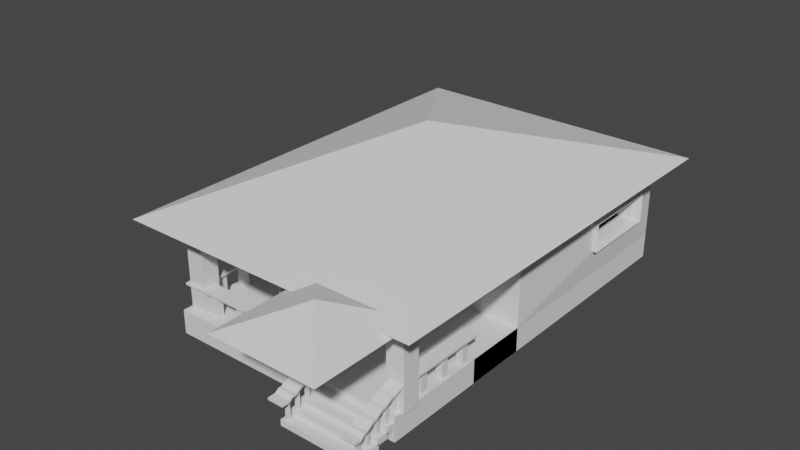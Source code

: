 # Source: BuritoHouse.blend  (saved by Blender 3.3.6; exported with 4.5.12 LTS)
import bpy
from mathutils import Matrix  # noqa: F401  (used for matrix-valued properties, if any)

bpy.ops.wm.read_factory_settings(use_empty=True)
scene = bpy.context.scene
scene.name = 'Scene'

# ---- collections
col_collection = bpy.data.collections.new('Collection'); scene.collection.children.link(col_collection)

# ---- world
world_world = bpy.data.worlds.new('World'); scene.world = world_world
world_world.use_nodes = True; world_world.node_tree.nodes.clear()
_N = world_world.node_tree.nodes; _L = world_world.node_tree.links
n0 = _N.new('ShaderNodeOutputWorld'); n0.name = 'World Output'; n0.location = (300, 300)
n1 = _N.new('ShaderNodeBackground'); n1.name = 'Background'; n1.location = (10, 300)
n1.inputs[0].default_value = (0.05088, 0.05088, 0.05088, 1.0)
_L.new(n1.outputs[0], n0.inputs[0])
n0.is_active_output = True
world_world.color = (0.05088, 0.05088, 0.05088)
world_world.use_sun_shadow = False
world_world.sun_shadow_jitter_overblur = 0.0

# ---- meshes
me_cube_010 = bpy.data.meshes.new('Cube.010')
me_cube_010.from_pydata([(-1.0, -0.8106, -1.0), (-1.0, -0.8106, 1.0), (-1.0, 1.0, -1.0), (-1.0, 1.0, 1.0), (1.0, -0.8106, -1.0), (1.0, -0.8106, 1.0), (1.0, 1.0, -1.0), (1.0, 1.0, 1.0), (-1.185, -1.794, -1.185), (-1.185, -1.794, 1.185), (1.185, -1.794, -1.185), (1.185, -1.794, 1.185), (-1.185, -0.6884, -1.185), (-1.185, -0.6884, 1.185), (1.185, -0.6884, -1.185), (1.185, -0.6884, 1.185), (-0.9934, 0.09943, -0.9934), (-0.9934, 0.09943, 0.9934), (0.9934, 0.09943, -0.9934), (0.9934, 0.09943, 0.9934)], [], [(0, 1, 3, 2), (6, 7, 5, 4), (1, 0, 8, 9), (2, 6, 4, 0), (7, 3, 1, 5), (9, 8, 12, 13), (0, 4, 10, 8), (5, 1, 9, 11), (4, 5, 11, 10), (15, 13, 17, 19), (11, 9, 13, 15), (10, 11, 15, 14), (8, 10, 14, 12), (14, 15, 19, 18), (12, 14, 18, 16), (13, 12, 16, 17)])
_uv = me_cube_010.uv_layers.new(name='UVMap')
_uv.uv.foreach_set('vector', [0.375, 0.0, 0.625, 0.0, 0.625, 0.25, 0.375, 0.25, 0.375, 0.5, 0.625, 0.5, 0.625, 0.75, 0.375, 0.75, 0.625, 0.0, 0.375, 0.0, 0.375, 0.0, 0.625, 0.0, 0.125, 0.5, 0.375, 0.5, 0.375, 0.75, 0.125, 0.75, 0.625, 0.5, 0.875, 0.5, 0.875, 0.75, 0.625, 0.75, 0.625, 0.0, 0.375, 0.0, 0.375, 0.0, 0.625, 0.0, 0.125, 0.75, 0.375, 0.75, 0.375, 0.75, 0.125, 0.75, 0.625, 0.75, 0.875, 0.75, 0.875, 0.75, 0.625, 0.75, 0.375, 0.75, 0.625, 0.75, 0.625, 0.75, 0.375, 0.75, 0.625, 0.75, 0.875, 0.75, 0.875, 0.75, 0.625, 0.75, 0.625, 0.75, 0.875, 0.75, 0.875, 0.75, 0.625, 0.75, 0.375, 0.75, 0.625, 0.75, 0.625, 0.75, 0.375, 0.75, 0.125, 0.75, 0.375, 0.75, 0.375, 0.75, 0.125, 0.75, 0.375, 0.75, 0.625, 0.75, 0.625, 0.75, 0.375, 0.75, 0.125, 0.75, 0.375, 0.75, 0.375, 0.75, 0.125, 0.75, 0.625, 0.0, 0.375, 0.0, 0.375, 0.0, 0.625, 0.0])
me_cube_010.update()
me_cube_011 = bpy.data.meshes.new('Cube.011')
me_cube_011.from_pydata([(-1.0, -0.8106, -1.0), (-1.0, -0.8106, 1.0), (-1.0, 1.0, -1.0), (-1.0, 1.0, 1.0), (1.0, -0.8106, -1.0), (1.0, -0.8106, 1.0), (1.0, 1.0, -1.0), (1.0, 1.0, 1.0), (-1.185, -1.794, -1.185), (-1.185, -1.794, 1.185), (1.185, -1.794, -1.185), (1.185, -1.794, 1.185), (-1.185, -0.6884, -1.185), (-1.185, -0.6884, 1.185), (1.185, -0.6884, -1.185), (1.185, -0.6884, 1.185), (-0.9934, 0.09943, -0.9934), (-0.9934, 0.09943, 0.9934), (0.9934, 0.09943, -0.9934), (0.9934, 0.09943, 0.9934), (-5.504, -0.8106, -1.0), (-5.504, -0.8106, 1.0), (-5.504, 1.0, -1.0), (-5.504, 1.0, 1.0), (-3.504, -0.8106, -1.0), (-3.504, -0.8106, 1.0), (-3.504, 1.0, -1.0), (-3.504, 1.0, 1.0), (-5.689, -1.794, -1.185), (-5.689, -1.794, 1.185), (-3.319, -1.794, -1.185), (-3.319, -1.794, 1.185), (-5.689, -0.6884, -1.185), (-5.689, -0.6884, 1.185), (-3.319, -0.6884, -1.185), (-3.319, -0.6884, 1.185), (-5.498, 0.09943, -0.9934), (-5.498, 0.09943, 0.9934), (-3.511, 0.09943, -0.9934), (-3.511, 0.09943, 0.9934)], [], [(0, 1, 3, 2), (6, 7, 5, 4), (1, 0, 8, 9), (2, 6, 4, 0), (7, 3, 1, 5), (9, 8, 12, 13), (0, 4, 10, 8), (5, 1, 9, 11), (4, 5, 11, 10), (15, 13, 17, 19), (11, 9, 13, 15), (10, 11, 15, 14), (8, 10, 14, 12), (14, 15, 19, 18), (12, 14, 18, 16), (13, 12, 16, 17), (20, 21, 23, 22), (26, 27, 25, 24), (21, 20, 28, 29), (22, 26, 24, 20), (27, 23, 21, 25), (29, 28, 32, 33), (20, 24, 30, 28), (25, 21, 29, 31), (24, 25, 31, 30), (35, 33, 37, 39), (31, 29, 33, 35), (30, 31, 35, 34), (28, 30, 34, 32), (34, 35, 39, 38), (32, 34, 38, 36), (33, 32, 36, 37)])
_uv = me_cube_011.uv_layers.new(name='UVMap')
_uv.uv.foreach_set('vector', [0.375, 0.0, 0.625, 0.0, 0.625, 0.25, 0.375, 0.25, 0.375, 0.5, 0.625, 0.5, 0.625, 0.75, 0.375, 0.75, 0.625, 0.0, 0.375, 0.0, 0.375, 0.0, 0.625, 0.0, 0.125, 0.5, 0.375, 0.5, 0.375, 0.75, 0.125, 0.75, 0.625, 0.5, 0.875, 0.5, 0.875, 0.75, 0.625, 0.75, 0.625, 0.0, 0.375, 0.0, 0.375, 0.0, 0.625, 0.0, 0.125, 0.75, 0.375, 0.75, 0.375, 0.75, 0.125, 0.75, 0.625, 0.75, 0.875, 0.75, 0.875, 0.75, 0.625, 0.75, 0.375, 0.75, 0.625, 0.75, 0.625, 0.75, 0.375, 0.75, 0.625, 0.75, 0.875, 0.75, 0.875, 0.75, 0.625, 0.75, 0.625, 0.75, 0.875, 0.75, 0.875, 0.75, 0.625, 0.75, 0.375, 0.75, 0.625, 0.75, 0.625, 0.75, 0.375, 0.75, 0.125, 0.75, 0.375, 0.75, 0.375, 0.75, 0.125, 0.75, 0.375, 0.75, 0.625, 0.75, 0.625, 0.75, 0.375, 0.75, 0.125, 0.75, 0.375, 0.75, 0.375, 0.75, 0.125, 0.75, 0.625, 0.0, 0.375, 0.0, 0.375, 0.0, 0.625, 0.0, 0.375, 0.0, 0.625, 0.0, 0.625, 0.25, 0.375, 0.25, 0.375, 0.5, 0.625, 0.5, 0.625, 0.75, 0.375, 0.75, 0.625, 0.0, 0.375, 0.0, 0.375, 0.0, 0.625, 0.0, 0.125, 0.5, 0.375, 0.5, 0.375, 0.75, 0.125, 0.75, 0.625, 0.5, 0.875, 0.5, 0.875, 0.75, 0.625, 0.75, 0.625, 0.0, 0.375, 0.0, 0.375, 0.0, 0.625, 0.0, 0.125, 0.75, 0.375, 0.75, 0.375, 0.75, 0.125, 0.75, 0.625, 0.75, 0.875, 0.75, 0.875, 0.75, 0.625, 0.75, 0.375, 0.75, 0.625, 0.75, 0.625, 0.75, 0.375, 0.75, 0.625, 0.75, 0.875, 0.75, 0.875, 0.75, 0.625, 0.75, 0.625, 0.75, 0.875, 0.75, 0.875, 0.75, 0.625, 0.75, 0.375, 0.75, 0.625, 0.75, 0.625, 0.75, 0.375, 0.75, 0.125, 0.75, 0.375, 0.75, 0.375, 0.75, 0.125, 0.75, 0.375, 0.75, 0.625, 0.75, 0.625, 0.75, 0.375, 0.75, 0.125, 0.75, 0.375, 0.75, 0.375, 0.75, 0.125, 0.75, 0.625, 0.0, 0.375, 0.0, 0.375, 0.0, 0.625, 0.0])
me_cube_011.update()
me_cube_012 = bpy.data.meshes.new('Cube.012')
me_cube_012.from_pydata([(-3.505, 34.9, -1.0), (-3.505, 34.9, 1.0), (-3.501, 33.09, -1.0), (-3.501, 33.09, 1.0), (-5.505, 34.82, -1.0), (-5.505, 34.82, 1.0), (-5.501, 33.01, -1.0), (-5.501, 33.01, 1.0), (-3.322, 35.89, -1.185), (-3.322, 35.89, 1.185), (-5.692, 35.79, -1.185), (-5.692, 35.79, 1.185), (-3.319, 34.78, -1.185), (-3.319, 34.78, 1.185), (-5.69, 34.69, -1.185), (-5.69, 34.69, 1.185), (-3.51, 33.99, -0.9934), (-3.51, 33.99, 0.9934), (-5.496, 33.91, -0.9934), (-5.496, 33.91, 0.9934)], [], [(0, 1, 3, 2), (6, 7, 5, 4), (1, 0, 8, 9), (2, 6, 4, 0), (7, 3, 1, 5), (9, 8, 12, 13), (0, 4, 10, 8), (5, 1, 9, 11), (4, 5, 11, 10), (15, 13, 17, 19), (11, 9, 13, 15), (10, 11, 15, 14), (8, 10, 14, 12), (14, 15, 19, 18), (12, 14, 18, 16), (13, 12, 16, 17)])
_uv = me_cube_012.uv_layers.new(name='UVMap')
_uv.uv.foreach_set('vector', [0.375, 0.0, 0.625, 0.0, 0.625, 0.25, 0.375, 0.25, 0.375, 0.5, 0.625, 0.5, 0.625, 0.75, 0.375, 0.75, 0.625, 0.0, 0.375, 0.0, 0.375, 0.0, 0.625, 0.0, 0.125, 0.5, 0.375, 0.5, 0.375, 0.75, 0.125, 0.75, 0.625, 0.5, 0.875, 0.5, 0.875, 0.75, 0.625, 0.75, 0.625, 0.0, 0.375, 0.0, 0.375, 0.0, 0.625, 0.0, 0.125, 0.75, 0.375, 0.75, 0.375, 0.75, 0.125, 0.75, 0.625, 0.75, 0.875, 0.75, 0.875, 0.75, 0.625, 0.75, 0.375, 0.75, 0.625, 0.75, 0.625, 0.75, 0.375, 0.75, 0.625, 0.75, 0.875, 0.75, 0.875, 0.75, 0.625, 0.75, 0.625, 0.75, 0.875, 0.75, 0.875, 0.75, 0.625, 0.75, 0.375, 0.75, 0.625, 0.75, 0.625, 0.75, 0.375, 0.75, 0.125, 0.75, 0.375, 0.75, 0.375, 0.75, 0.125, 0.75, 0.375, 0.75, 0.625, 0.75, 0.625, 0.75, 0.375, 0.75, 0.125, 0.75, 0.375, 0.75, 0.375, 0.75, 0.125, 0.75, 0.625, 0.0, 0.375, 0.0, 0.375, 0.0, 0.625, 0.0])
me_cube_012.update()
me_plane = bpy.data.meshes.new('Plane')
me_plane.from_pydata([(-1.0, -1.188, 0.0), (1.0, -1.188, 0.0), (-1.0, 2.007, 0.0), (1.0, 2.007, 0.0), (-1.0, -1.188, 0.197), (1.0, -1.188, 0.197), (-1.0, 2.007, 0.197), (1.0, 2.007, 0.197), (-1.0, -0.352, 0.878), (1.0, 2.007, 0.878), (-1.0, 2.007, 0.878), (1.0, -0.352, 0.197), (-1.0, -0.352, 0.197), (1.0, -0.352, 0.0), (-1.0, -0.352, 0.0), (0.0, -0.352, 0.878), (0.0, -0.352, 0.197), (-1.0, -0.352, 0.5375), (0.0, -0.352, 0.5375), (-0.5, -0.352, 0.878), (-0.5, -0.352, 0.197), (-1.0, -0.352, 0.7077), (0.5, -0.352, 0.197), (-1.0, -0.352, 0.3673), (0.0, -0.352, 0.7077), (0.0, -0.352, 0.3673), (-0.5, -0.352, 0.4605), (-0.5, -0.352, 0.3673), (-0.5, -0.352, 0.6579), (-0.75, -0.352, 0.878), (-0.75, -0.352, 0.197), (-1.0, -0.352, 0.7929), (0.25, -0.352, 0.197), (-1.0, -0.352, 0.4524), (0.0, -0.352, 0.7929), (0.0, -0.352, 0.4524), (-0.7899, -0.352, 0.4605), (-0.25, -0.352, 0.878), (-0.25, -0.352, 0.197), (-1.0, -0.352, 0.6226), (0.75, -0.352, 0.197), (-1.0, -0.352, 0.2821), (0.0, -0.352, 0.6226), (0.0, -0.352, 0.2821), (-0.2101, -0.352, 0.4605), (-0.5, -0.352, 0.4524), (-0.5, -0.352, 0.2821), (-0.75, -0.352, 0.3673), (-0.25, -0.352, 0.3673), (-0.5, -0.352, 0.7929), (-0.7899, -0.352, 0.6579), (-0.2101, -0.352, 0.6579), (-0.2101, -0.352, 0.5592), (-0.7899, -0.352, 0.5592), (-0.75, -0.352, 0.7929), (-0.25, -0.352, 0.2821), (-0.75, -0.352, 0.2821), (-0.75, -0.352, 0.4524), (-0.25, -0.352, 0.4524), (-0.25, -0.352, 0.7929), (1.0, 0.1637, 0.878), (1.0, 0.1637, 0.197), (1.0, 0.1637, 0.0), (0.0, 0.1637, 0.878), (0.0, 0.1637, 0.197), (1.0, 0.1637, 0.5375), (0.0, 0.1637, 0.5375), (1.0, 0.1637, 0.3673), (0.5, 0.1637, 0.878), (0.5, 0.1637, 0.197), (1.0, 0.1637, 0.7077), (0.0, 0.1637, 0.7077), (0.0, 0.1637, 0.3673), (0.5, 0.1637, 0.5375), (0.5, 0.1637, 0.3673), (0.5, 0.1637, 0.7077), (1.0, 0.1637, 0.2821), (0.25, 0.1637, 0.878), (0.25, 0.1637, 0.197), (1.0, 0.1637, 0.6226), (0.0, 0.1637, 0.7929), (0.0, 0.1637, 0.4524), (0.25, 0.1637, 0.5375), (1.0, 0.1637, 0.4524), (0.75, 0.1637, 0.878), (0.75, 0.1637, 0.197), (1.0, 0.1637, 0.7929), (0.0, 0.1637, 0.6226), (0.0, 0.1637, 0.2821), (0.75, 0.1637, 0.5375), (0.5, 0.1637, 0.4524), (0.5, 0.1637, 0.2821), (0.25, 0.1637, 0.3673), (0.75, 0.1637, 0.3673), (0.5, 0.1637, 0.7929), (0.5, 0.1637, 0.6226), (0.25, 0.1637, 0.7077), (0.75, 0.1637, 0.7077), (0.75, 0.1637, 0.6226), (0.25, 0.1637, 0.6226), (0.25, 0.1637, 0.7929), (0.75, 0.1637, 0.2821), (0.25, 0.1637, 0.2821), (0.25, 0.1637, 0.4524), (0.75, 0.1637, 0.4524), (0.75, 0.1637, 0.7929), (1.035, 1.111, 0.4505), (1.035, 1.722, 0.4505), (1.035, 1.722, 0.6651), (1.035, 1.111, 0.6651), (-1.0, 2.007, 0.197), (-1.0, -0.352, 0.878), (-1.0, 2.007, 0.878), (-1.0, -0.352, 0.197), (-1.0, -0.352, 0.5375), (-1.0, -0.352, 0.7077), (-1.0, -0.352, 0.3673), (-1.0, -0.352, 0.7929), (-1.0, -0.352, 0.4524), (-1.0, -0.352, 0.6226), (-1.0, -0.352, 0.2821), (-1.0, 0.8274, 0.878), (-1.0, 0.8274, 0.197), (-1.0, 0.8274, 0.197), (-1.0, 2.007, 0.5375), (-1.0, 2.007, 0.5375), (-1.0, 1.417, 0.878), (-1.0, 1.417, 0.197), (-1.0, 1.417, 0.197), (-1.0, 0.8274, 0.5375), (-1.0, 0.8274, 0.5375), (-1.0, 0.8274, 0.197), (-1.0, 2.007, 0.3673), (-1.0, 2.007, 0.3673), (-1.0, 1.122, 0.878), (-1.0, 1.122, 0.197), (-1.0, 1.122, 0.197), (-1.0, 0.8274, 0.7077), (-1.0, 0.8274, 0.3673), (-1.0, 0.8274, 0.197), (-1.0, 2.007, 0.7077), (-1.0, 2.007, 0.7077), (-1.0, 1.712, 0.878), (-1.0, 1.712, 0.197), (-1.0, 1.712, 0.197), (-1.0, 0.8274, 0.3673), (-1.0, 0.8274, 0.7077), (-1.0, 0.8274, 0.197), (-1.0, 0.8274, 0.3673), (-1.0, 0.8274, 0.5375), (-1.0, 0.8274, 0.3673), (-1.0, 1.113, 0.5571), (-1.0, 1.719, 0.5571), (-1.0, 1.416, 0.4538), (-1.0, 1.416, 0.6604), (-1.0, 1.719, 0.6604), (-1.0, 1.719, 0.4538), (-1.0, 1.113, 0.4538), (-1.0, 1.113, 0.6604), (-0.9934, 0.4352, 0.659), (-0.9934, -0.1561, 0.659), (-0.9934, 0.4352, 0.4568), (-0.9934, -0.1561, 0.4568)], [(123, 113), (117, 111), (118, 114), (119, 115), (120, 116), (115, 117), (116, 118), (114, 119), (113, 120)], [(14, 2, 3, 13), (3, 2, 6, 7), (0, 1, 5, 4), (13, 3, 7, 11), (14, 0, 4, 12), (1, 13, 11, 5), (2, 14, 12, 122, 135, 127, 143, 6), (0, 14, 13, 1), (4, 5, 11, 40, 22, 32, 16, 38, 20, 30, 12), (7, 6, 132, 124, 140, 10, 9), (59, 34, 15, 37), (58, 35, 18, 44), (57, 45, 26, 36), (56, 46, 27, 47), (55, 43, 25, 48), (54, 49, 19, 29), (52, 42, 24, 51), (22, 40, 85, 69), (43, 16, 64, 88), (18, 35, 81, 66), (42, 18, 66, 87), (15, 34, 80, 63), (32, 22, 69, 78), (44, 18, 42, 52), (39, 53, 50, 21), (17, 36, 53, 39), (31, 54, 29, 8), (21, 50, 54, 31), (50, 28, 49, 54), (46, 55, 48, 27), (20, 38, 55, 46), (38, 16, 43, 55), (41, 56, 47, 23), (12, 30, 56, 41), (30, 20, 46, 56), (33, 57, 36, 17), (23, 47, 57, 33), (47, 27, 45, 57), (11, 13, 62, 61), (25, 43, 88, 72), (24, 42, 87, 71), (40, 11, 61, 85), (16, 32, 78, 64), (35, 25, 72, 81), (45, 58, 44, 26), (27, 48, 58, 45), (48, 25, 35, 58), (49, 59, 37, 19), (28, 51, 59, 49), (51, 24, 34, 59), (34, 24, 71, 80), (105, 86, 60, 84), (104, 83, 65, 89), (103, 90, 73, 82), (102, 91, 74, 92), (101, 76, 67, 93), (100, 94, 68, 77), (99, 95, 75, 96), (98, 79, 70, 97), (95, 98, 97, 75), (73, 89, 98, 95), (89, 65, 79, 98), (87, 99, 96, 71), (66, 82, 99, 87), (82, 73, 95, 99), (80, 100, 77, 63), (71, 96, 100, 80), (96, 75, 94, 100), (91, 101, 93, 74), (69, 85, 101, 91), (85, 61, 76, 101), (88, 102, 92, 72), (64, 78, 102, 88), (78, 69, 91, 102), (81, 103, 82, 66), (72, 92, 103, 81), (92, 74, 90, 103), (90, 104, 89, 73), (74, 93, 104, 90), (93, 67, 83, 104), (94, 105, 84, 68), (75, 97, 105, 94), (97, 70, 86, 105), (108, 107, 7, 9), (107, 106, 61, 7), (106, 109, 60, 61), (109, 108, 9, 60), (158, 134, 121, 146), (121, 137, 146), (130, 148, 138), (130, 149, 148), (129, 145, 150), (157, 151, 130, 138), (155, 142, 126, 154), (125, 141, 155, 152), (141, 112, 142, 155), (144, 156, 153, 128), (110, 133, 156, 144), (133, 125, 152, 156), (136, 157, 138, 123), (128, 153, 157, 136), (150, 139, 131), (150, 145, 139), (145, 122, 139), (148, 150, 131), (148, 149, 150), (149, 129, 150), (138, 147, 123), (138, 148, 147), (148, 131, 147), (146, 149, 130), (146, 137, 149), (137, 129, 149), (151, 158, 146, 130), (154, 126, 134, 158), (159, 160, 111, 121), (160, 162, 113, 111), (161, 159, 121, 147), (162, 161, 147, 113)])
_uv = me_plane.uv_layers.new(name='UVMap')
_uv.uv.foreach_set('vector', [0.0, 0.324, 0.0, 1.0, 1.0, 1.0, 1.0, 0.324, 1.0, 1.0, 0.0, 1.0, 0.0, 1.0, 1.0, 1.0, 0.0, 0.0, 1.0, 0.0, 1.0, 0.0, 0.0, 0.0, 1.0, 0.324, 1.0, 1.0, 1.0, 1.0, 1.0, 0.324, 0.0, 0.324, 0.0, 0.0, 0.0, 0.0, 0.0, 0.324, 1.0, 0.0, 1.0, 0.324, 1.0, 0.324, 1.0, 0.0, 0.0, 1.0, 0.0, 0.324, 0.0, 0.324, 0.0, 0.662, 0.0, 0.7465, 0.0, 0.831, 0.0, 0.9155, 0.0, 1.0, 0.0, 0.0, 0.0, 0.324, 1.0, 0.324, 1.0, 0.0, 0.0, 0.0, 1.0, 0.0, 1.0, 0.324, 0.875, 0.324, 0.75, 0.324, 0.625, 0.324, 0.5, 0.324, 0.375, 0.324, 0.25, 0.324, 0.125, 0.324, 0.0, 0.324, 1.0, 1.0, 0.0, 1.0, 0.0, 1.0, 0.0, 1.0, 0.0, 1.0, 0.0, 1.0, 1.0, 1.0, 0.375, 0.324, 0.5, 0.324, 0.5, 0.324, 0.375, 0.324, 0.375, 0.324, 0.5, 0.324, 0.5, 0.324, 0.375, 0.324, 0.125, 0.324, 0.25, 0.324, 0.25, 0.324, 0.125, 0.324, 0.125, 0.324, 0.25, 0.324, 0.25, 0.324, 0.125, 0.324, 0.375, 0.324, 0.5, 0.324, 0.5, 0.324, 0.375, 0.324, 0.125, 0.324, 0.25, 0.324, 0.25, 0.324, 0.125, 0.324, 0.375, 0.324, 0.5, 0.324, 0.5, 0.324, 0.375, 0.324, 0.75, 0.324, 0.875, 0.324, 0.875, 0.324, 0.75, 0.324, 0.5, 0.324, 0.5, 0.324, 0.5, 0.324, 0.5, 0.324, 0.5, 0.324, 0.5, 0.324, 0.5, 0.324, 0.5, 0.324, 0.5, 0.324, 0.5, 0.324, 0.5, 0.324, 0.5, 0.324, 0.5, 0.324, 0.5, 0.324, 0.5, 0.324, 0.5, 0.324, 0.625, 0.324, 0.75, 0.324, 0.75, 0.324, 0.625, 0.324, 0.375, 0.324, 0.5, 0.324, 0.5, 0.324, 0.375, 0.324, 0.0, 0.324, 0.125, 0.324, 0.125, 0.324, 0.0, 0.324, 0.0, 0.324, 0.125, 0.324, 0.125, 0.324, 0.0, 0.324, 0.0, 0.324, 0.125, 0.324, 0.125, 0.324, 0.0, 0.324, 0.0, 0.324, 0.125, 0.324, 0.125, 0.324, 0.0, 0.324, 0.125, 0.324, 0.25, 0.324, 0.25, 0.324, 0.125, 0.324, 0.25, 0.324, 0.375, 0.324, 0.375, 0.324, 0.25, 0.324, 0.25, 0.324, 0.375, 0.324, 0.375, 0.324, 0.25, 0.324, 0.375, 0.324, 0.5, 0.324, 0.5, 0.324, 0.375, 0.324, 0.0, 0.324, 0.125, 0.324, 0.125, 0.324, 0.0, 0.324, 0.0, 0.324, 0.125, 0.324, 0.125, 0.324, 0.0, 0.324, 0.125, 0.324, 0.25, 0.324, 0.25, 0.324, 0.125, 0.324, 0.0, 0.324, 0.125, 0.324, 0.125, 0.324, 0.0, 0.324, 0.0, 0.324, 0.125, 0.324, 0.125, 0.324, 0.0, 0.324, 0.125, 0.324, 0.25, 0.324, 0.25, 0.324, 0.125, 0.324, 1.0, 0.324, 1.0, 0.324, 1.0, 0.324, 1.0, 0.324, 0.5, 0.324, 0.5, 0.324, 0.5, 0.324, 0.5, 0.324, 0.5, 0.324, 0.5, 0.324, 0.5, 0.324, 0.5, 0.324, 0.875, 0.324, 1.0, 0.324, 1.0, 0.324, 0.875, 0.324, 0.5, 0.324, 0.625, 0.324, 0.625, 0.324, 0.5, 0.324, 0.5, 0.324, 0.5, 0.324, 0.5, 0.324, 0.5, 0.324, 0.25, 0.324, 0.375, 0.324, 0.375, 0.324, 0.25, 0.324, 0.25, 0.324, 0.375, 0.324, 0.375, 0.324, 0.25, 0.324, 0.375, 0.324, 0.5, 0.324, 0.5, 0.324, 0.375, 0.324, 0.25, 0.324, 0.375, 0.324, 0.375, 0.324, 0.25, 0.324, 0.25, 0.324, 0.375, 0.324, 0.375, 0.324, 0.25, 0.324, 0.375, 0.324, 0.5, 0.324, 0.5, 0.324, 0.375, 0.324, 0.5, 0.324, 0.5, 0.324, 0.5, 0.324, 0.5, 0.324, 0.875, 0.324, 1.0, 0.324, 1.0, 0.324, 0.875, 0.324, 0.875, 0.324, 1.0, 0.324, 1.0, 0.324, 0.875, 0.324, 0.625, 0.324, 0.75, 0.324, 0.75, 0.324, 0.625, 0.324, 0.625, 0.324, 0.75, 0.324, 0.75, 0.324, 0.625, 0.324, 0.875, 0.324, 1.0, 0.324, 1.0, 0.324, 0.875, 0.324, 0.625, 0.324, 0.75, 0.324, 0.75, 0.324, 0.625, 0.324, 0.625, 0.324, 0.75, 0.324, 0.75, 0.324, 0.625, 0.324, 0.875, 0.324, 1.0, 0.324, 1.0, 0.324, 0.875, 0.324, 0.75, 0.324, 0.875, 0.324, 0.875, 0.324, 0.75, 0.324, 0.75, 0.324, 0.875, 0.324, 0.875, 0.324, 0.75, 0.324, 0.875, 0.324, 1.0, 0.324, 1.0, 0.324, 0.875, 0.324, 0.5, 0.324, 0.625, 0.324, 0.625, 0.324, 0.5, 0.324, 0.5, 0.324, 0.625, 0.324, 0.625, 0.324, 0.5, 0.324, 0.625, 0.324, 0.75, 0.324, 0.75, 0.324, 0.625, 0.324, 0.5, 0.324, 0.625, 0.324, 0.625, 0.324, 0.5, 0.324, 0.5, 0.324, 0.625, 0.324, 0.625, 0.324, 0.5, 0.324, 0.625, 0.324, 0.75, 0.324, 0.75, 0.324, 0.625, 0.324, 0.75, 0.324, 0.875, 0.324, 0.875, 0.324, 0.75, 0.324, 0.75, 0.324, 0.875, 0.324, 0.875, 0.324, 0.75, 0.324, 0.875, 0.324, 1.0, 0.324, 1.0, 0.324, 0.875, 0.324, 0.5, 0.324, 0.625, 0.324, 0.625, 0.324, 0.5, 0.324, 0.5, 0.324, 0.625, 0.324, 0.625, 0.324, 0.5, 0.324, 0.625, 0.324, 0.75, 0.324, 0.75, 0.324, 0.625, 0.324, 0.5, 0.324, 0.625, 0.324, 0.625, 0.324, 0.5, 0.324, 0.5, 0.324, 0.625, 0.324, 0.625, 0.324, 0.5, 0.324, 0.625, 0.324, 0.75, 0.324, 0.75, 0.324, 0.625, 0.324, 0.75, 0.324, 0.875, 0.324, 0.875, 0.324, 0.75, 0.324, 0.75, 0.324, 0.875, 0.324, 0.875, 0.324, 0.75, 0.324, 0.875, 0.324, 1.0, 0.324, 1.0, 0.324, 0.875, 0.324, 0.75, 0.324, 0.875, 0.324, 0.875, 0.324, 0.75, 0.324, 0.75, 0.324, 0.875, 0.324, 0.875, 0.324, 0.75, 0.324, 0.875, 0.324, 1.0, 0.324, 1.0, 0.324, 0.875, 0.324, 0.8628, 0.8628, 0.8628, 0.8628, 1.0, 1.0, 1.0, 1.0, 0.8628, 0.8628, 0.1372, 0.1372, 0.0, 0.0, 1.0, 1.0, 0.1372, 0.1372, 0.1372, 0.1372, 0.0, 0.0, 0.0, 0.0, 0.1372, 0.1372, 0.8628, 0.8628, 1.0, 1.0, 0.0, 0.0, 0.0, 0.7465, 0.0, 0.7465, 0.0, 0.662, 0.0, 0.662, 0.0, 0.0, 0.0, 0.0, 0.0, 0.0, 0.0, 0.662, 0.0, 0.4965, 0.0, 0.662, 0.0, 0.662, 0.0, 0.4965, 0.0, 0.4965, 0.0, 0.331, 0.0, 0.1655, 0.0, 0.331, 0.0, 0.7465, 0.0, 0.7465, 0.0, 0.662, 0.0, 0.662, 0.0, 0.9155, 0.0, 0.9155, 0.0, 0.831, 0.0, 0.831, 0.0, 1.0, 0.0, 1.0, 0.0, 0.9155, 0.0, 0.9155, 0.0, 1.0, 0.0, 1.0, 0.0, 0.9155, 0.0, 0.9155, 0.0, 0.9155, 0.0, 0.9155, 0.0, 0.831, 0.0, 0.831, 0.0, 1.0, 0.0, 1.0, 0.0, 0.9155, 0.0, 0.9155, 0.0, 1.0, 0.0, 1.0, 0.0, 0.9155, 0.0, 0.9155, 0.0, 0.7465, 0.0, 0.7465, 0.0, 0.662, 0.0, 0.662, 0.0, 0.831, 0.0, 0.831, 0.0, 0.7465, 0.0, 0.7465, 0.0, 0.331, 0.0, 0.1655, 0.0, 0.331, 0.0, 0.331, 0.0, 0.1655, 0.0, 0.1655, 0.0, 0.1655, 0.0, 0.0, 0.0, 0.1655, 0.0, 0.4965, 0.0, 0.331, 0.0, 0.331, 0.0, 0.4965, 0.0, 0.4965, 0.0, 0.331, 0.0, 0.4965, 0.0, 0.331, 0.0, 0.331, 0.0, 0.0, 0.0, 0.0, 0.0, 0.0, 0.0, 0.0, 0.0, 0.0, 0.0, 0.0, 0.0, 0.0, 0.0, 0.0, 0.0, 0.0, 0.0, 0.662, 0.0, 0.4965, 0.0, 0.662, 0.0, 0.662, 0.0, 0.4965, 0.0, 0.4965, 0.0, 0.4965, 0.0, 0.331, 0.0, 0.4965, 0.0, 0.7465, 0.0, 0.7465, 0.0, 0.662, 0.0, 0.662, 0.0, 0.831, 0.0, 0.831, 0.0, 0.7465, 0.0, 0.7465, 0.0, 0.0, 0.0, 0.0, 0.0, 0.0, 0.0, 0.0, 0.0, 0.0, 0.0, 0.0, 0.0, 0.0, 0.0, 0.0, 0.0, 0.0, 0.0, 0.0, 0.0, 0.0, 0.0, 0.0, 0.0, 0.0, 0.0, 0.0, 0.0, 0.0, 0.0, 0.0])
me_plane.update()
me_cube_001 = bpy.data.meshes.new('Cube.001')
me_cube_001.from_pydata([(-1.0, -1.0, -1.0), (-1.0, -1.0, 1.0), (-1.0, 1.0, -1.0), (-1.0, 1.0, 1.0), (1.0, -1.0, -1.0), (1.0, -1.0, 1.0), (1.0, 1.0, -1.0), (1.0, 1.0, 1.0)], [], [(0, 1, 3, 2), (2, 3, 7, 6), (6, 7, 5, 4), (4, 5, 1, 0), (2, 6, 4, 0), (7, 3, 1, 5)])
_uv = me_cube_001.uv_layers.new(name='UVMap')
_uv.uv.foreach_set('vector', [0.375, 0.0, 0.625, 0.0, 0.625, 0.25, 0.375, 0.25, 0.375, 0.25, 0.625, 0.25, 0.625, 0.5, 0.375, 0.5, 0.375, 0.5, 0.625, 0.5, 0.625, 0.75, 0.375, 0.75, 0.375, 0.75, 0.625, 0.75, 0.625, 1.0, 0.375, 1.0, 0.125, 0.5, 0.375, 0.5, 0.375, 0.75, 0.125, 0.75, 0.625, 0.5, 0.875, 0.5, 0.875, 0.75, 0.625, 0.75])
me_cube_001.update()
me_cube_002 = bpy.data.meshes.new('Cube.002')
me_cube_002.from_pydata([(-1.0, -1.0, -1.0), (-1.0, -1.0, 1.0), (-1.0, 1.0, -1.0), (-1.0, 1.0, 1.0), (1.0, -1.0, -1.0), (1.0, -1.0, 1.0), (1.0, 1.0, -1.0), (1.0, 1.0, 1.0)], [], [(0, 1, 3, 2), (2, 3, 7, 6), (6, 7, 5, 4), (4, 5, 1, 0), (2, 6, 4, 0), (7, 3, 1, 5)])
_uv = me_cube_002.uv_layers.new(name='UVMap')
_uv.uv.foreach_set('vector', [0.375, 0.0, 0.625, 0.0, 0.625, 0.25, 0.375, 0.25, 0.375, 0.25, 0.625, 0.25, 0.625, 0.5, 0.375, 0.5, 0.375, 0.5, 0.625, 0.5, 0.625, 0.75, 0.375, 0.75, 0.375, 0.75, 0.625, 0.75, 0.625, 1.0, 0.375, 1.0, 0.125, 0.5, 0.375, 0.5, 0.375, 0.75, 0.125, 0.75, 0.625, 0.5, 0.875, 0.5, 0.875, 0.75, 0.625, 0.75])
me_cube_002.update()
me_cube = bpy.data.meshes.new('Cube')
me_cube.from_pydata([(-0.6906, -0.9082, -18.56), (-0.6906, -0.9082, -16.56), (-1.0, 1.0, -1.0), (-1.0, 1.0, 1.0), (1.309, -0.9082, -18.56), (1.309, -0.9082, -16.56), (1.0, 1.0, -1.0), (1.0, 1.0, 1.0), (-1.0, -0.2754, -1.0), (-1.0, -0.2754, 1.0), (1.0, -0.2754, -1.0), (1.0, -0.2754, 1.0), (-1.0, -0.3828, -3.731), (1.0, -0.3828, -1.731), (-1.0, -0.3828, -1.731), (1.0, -0.3828, -3.731), (-0.9966, -0.5284, -7.841), (1.003, -0.5284, -5.841), (-0.9966, -0.5284, -5.841), (1.003, -0.5284, -7.841), (-1.0, -0.4202, -1.731), (1.0, -0.4202, -3.731), (-1.0, -0.4202, -3.731), (1.0, -0.4202, -1.731), (-0.9966, -0.5654, -7.888), (1.003, -0.5654, -5.888), (-0.9966, -0.5654, -5.888), (1.003, -0.5654, -7.888), (-0.9153, -0.6714, -11.94), (1.085, -0.6714, -9.941), (-0.9153, -0.6714, -9.941), (1.085, -0.6714, -11.94), (-0.8851, -0.7109, -11.96), (1.115, -0.7109, -9.962), (-0.8851, -0.7109, -9.962), (1.115, -0.7109, -11.96), (-0.8009, -0.8191, -15.99), (1.199, -0.8191, -13.99), (-0.8009, -0.8191, -13.99), (1.199, -0.8191, -15.99), (-0.7739, -0.8558, -16.01), (1.226, -0.8558, -14.01), (-0.7739, -0.8558, -14.01), (1.226, -0.8558, -16.01), (-0.6906, -1.012, -18.56), (-0.6906, -1.012, -16.56), (1.309, -1.012, -18.56), (1.309, -1.012, -16.56)], [], [(8, 9, 3, 2), (2, 3, 7, 6), (43, 41, 5, 4), (5, 1, 45, 47), (40, 43, 4, 0), (41, 42, 1, 5), (7, 3, 9, 11), (2, 6, 10, 8), (6, 7, 11, 10), (12, 14, 9, 8), (22, 20, 14, 12), (11, 9, 14, 13), (8, 10, 15, 12), (10, 11, 13, 15), (24, 26, 18, 16), (23, 20, 18, 17), (22, 21, 19, 16), (21, 23, 17, 19), (15, 13, 23, 21), (12, 15, 21, 22), (13, 14, 20, 23), (16, 18, 20, 22), (28, 30, 26, 24), (17, 18, 26, 25), (16, 19, 27, 24), (19, 17, 25, 27), (32, 34, 30, 28), (25, 26, 30, 29), (24, 27, 31, 28), (27, 25, 29, 31), (36, 38, 34, 32), (29, 30, 34, 33), (28, 31, 35, 32), (31, 29, 33, 35), (40, 42, 38, 36), (33, 34, 38, 37), (32, 35, 39, 36), (35, 33, 37, 39), (0, 1, 42, 40), (37, 38, 42, 41), (36, 39, 43, 40), (39, 37, 41, 43), (46, 47, 45, 44), (4, 5, 47, 46), (1, 0, 44, 45), (0, 4, 46, 44)])
_uv = me_cube.uv_layers.new(name='UVMap')
_uv.uv.foreach_set('vector', [0.375, 0.09391, 0.625, 0.09391, 0.625, 0.25, 0.375, 0.25, 0.375, 0.25, 0.625, 0.25, 0.625, 0.5, 0.375, 0.5, 0.375, 0.7343, 0.625, 0.7343, 0.625, 0.75, 0.375, 0.75, 0.625, 0.75, 0.875, 0.75, 0.875, 0.75, 0.625, 0.75, 0.125, 0.7343, 0.375, 0.7343, 0.375, 0.75, 0.125, 0.75, 0.625, 0.7343, 0.875, 0.7343, 0.875, 0.75, 0.625, 0.75, 0.625, 0.5, 0.875, 0.5, 0.875, 0.6561, 0.625, 0.6561, 0.125, 0.5, 0.375, 0.5, 0.375, 0.6561, 0.125, 0.6561, 0.375, 0.5, 0.625, 0.5, 0.625, 0.6561, 0.375, 0.6561, 0.375, 0.08038, 0.625, 0.08038, 0.625, 0.09391, 0.375, 0.09391, 0.375, 0.07552, 0.625, 0.07552, 0.625, 0.08038, 0.375, 0.08038, 0.625, 0.6561, 0.875, 0.6561, 0.875, 0.6696, 0.625, 0.6696, 0.125, 0.6561, 0.375, 0.6561, 0.375, 0.6696, 0.125, 0.6696, 0.375, 0.6561, 0.625, 0.6561, 0.625, 0.6696, 0.375, 0.6696, 0.375, 0.0575, 0.625, 0.0575, 0.625, 0.06214, 0.375, 0.06214, 0.625, 0.6745, 0.875, 0.6745, 0.875, 0.6879, 0.625, 0.6879, 0.125, 0.6745, 0.375, 0.6745, 0.375, 0.6879, 0.125, 0.6879, 0.375, 0.6745, 0.625, 0.6745, 0.625, 0.6879, 0.375, 0.6879, 0.375, 0.6696, 0.625, 0.6696, 0.625, 0.6745, 0.375, 0.6745, 0.125, 0.6696, 0.375, 0.6696, 0.375, 0.6745, 0.125, 0.6745, 0.625, 0.6696, 0.875, 0.6696, 0.875, 0.6745, 0.625, 0.6745, 0.375, 0.06214, 0.625, 0.06214, 0.625, 0.07552, 0.375, 0.07552, 0.375, 0.04223, 0.625, 0.04223, 0.625, 0.0575, 0.375, 0.0575, 0.625, 0.6879, 0.875, 0.6879, 0.875, 0.6925, 0.625, 0.6925, 0.125, 0.6879, 0.375, 0.6879, 0.375, 0.6925, 0.125, 0.6925, 0.375, 0.6879, 0.625, 0.6879, 0.625, 0.6925, 0.375, 0.6925, 0.375, 0.03654, 0.625, 0.03654, 0.625, 0.04223, 0.375, 0.04223, 0.625, 0.6925, 0.875, 0.6925, 0.875, 0.7078, 0.625, 0.7078, 0.125, 0.6925, 0.375, 0.6925, 0.375, 0.7078, 0.125, 0.7078, 0.375, 0.6925, 0.625, 0.6925, 0.625, 0.7078, 0.375, 0.7078, 0.375, 0.02073, 0.625, 0.02073, 0.625, 0.03654, 0.375, 0.03654, 0.625, 0.7078, 0.875, 0.7078, 0.875, 0.7135, 0.625, 0.7135, 0.125, 0.7078, 0.375, 0.7078, 0.375, 0.7135, 0.125, 0.7135, 0.375, 0.7078, 0.625, 0.7078, 0.625, 0.7135, 0.375, 0.7135, 0.375, 0.01565, 0.625, 0.01565, 0.625, 0.02073, 0.375, 0.02073, 0.625, 0.7135, 0.875, 0.7135, 0.875, 0.7293, 0.625, 0.7293, 0.125, 0.7135, 0.375, 0.7135, 0.375, 0.7293, 0.125, 0.7293, 0.375, 0.7135, 0.625, 0.7135, 0.625, 0.7293, 0.375, 0.7293, 0.375, 0.0, 0.625, 0.0, 0.625, 0.01565, 0.375, 0.01565, 0.625, 0.7293, 0.875, 0.7293, 0.875, 0.7343, 0.625, 0.7343, 0.125, 0.7293, 0.375, 0.7293, 0.375, 0.7343, 0.125, 0.7343, 0.375, 0.7293, 0.625, 0.7293, 0.625, 0.7343, 0.375, 0.7343, 0.375, 0.75, 0.625, 0.75, 0.625, 1.0, 0.375, 1.0, 0.375, 0.75, 0.625, 0.75, 0.625, 0.75, 0.375, 0.75, 0.625, 0.0, 0.375, 0.0, 0.375, 0.0, 0.625, 0.0, 0.125, 0.75, 0.375, 0.75, 0.375, 0.75, 0.125, 0.75])
me_cube.update()
me_cube_003 = bpy.data.meshes.new('Cube.003')
me_cube_003.from_pydata([(21.14, -0.7117, -9.929), (23.31, -0.7117, -9.929), (-1.0, 1.0, -1.0), (-1.0, 1.0, 1.0), (21.14, -0.7117, -11.93), (23.31, -0.7117, -11.93), (1.0, 1.0, -1.0), (1.0, 1.0, 1.0), (-1.0, -0.2754, -1.0), (-1.0, -0.2754, 1.0), (1.0, -0.2754, -1.0), (1.0, -0.2754, 1.0), (21.14, -0.6694, -9.929), (23.31, -0.6694, -9.929), (21.14, -0.6694, -11.93), (23.31, -0.6694, -11.93), (21.14, -0.5652, -5.812), (23.31, -0.5652, -5.812), (21.14, -0.5652, -7.812), (23.31, -0.5652, -7.812), (21.14, -0.5263, -5.812), (23.31, -0.5263, -5.812), (21.14, -0.5263, -7.812), (23.31, -0.5263, -7.812), (21.14, -0.4196, -1.802), (23.31, -0.4196, -1.802), (21.14, -0.4196, -3.802), (23.31, -0.4196, -3.802), (23.31, -0.3833, -3.802), (21.14, -0.3833, -1.802), (23.31, -0.3833, -1.802), (21.14, -0.3833, -3.802), (23.31, -1.012, -18.59), (23.31, -1.012, -16.59), (21.14, -1.012, -16.59), (21.14, -1.012, -18.59), (21.14, -0.07439, 1.0), (21.14, -0.2754, -1.0), (21.14, -0.2754, 1.0), (21.14, -0.07439, -1.0), (23.31, -0.07439, -1.0), (23.31, -0.07439, 1.0), (23.31, -0.2754, 1.0), (23.31, -0.2754, -1.0), (1.0, -0.07439, 1.0), (-1.0, -0.07439, -1.0), (1.0, -0.07439, -1.0), (-1.0, -0.07439, 1.0), (23.31, -0.8186, -15.95), (21.14, -0.8186, -15.95), (23.31, -0.8186, -13.95), (21.14, -0.8186, -13.95), (21.14, -0.8551, -15.95), (23.31, -0.8551, -13.95), (21.14, -0.8551, -13.95), (23.31, -0.8551, -15.95), (21.14, -0.9081, -18.59), (23.31, -0.9081, -16.59), (21.14, -0.9081, -16.59), (23.31, -0.9081, -18.59)], [], [(45, 47, 3, 2), (2, 3, 7, 6), (17, 16, 12, 13), (16, 18, 14, 12), (12, 14, 4, 0), (15, 13, 1, 5), (44, 47, 9, 11), (45, 46, 10, 8), (36, 38, 42, 41), (20, 22, 18, 16), (22, 23, 19, 18), (24, 26, 22, 20), (19, 17, 13, 15), (23, 21, 17, 19), (31, 28, 27, 26), (38, 37, 31, 29), (29, 31, 26, 24), (28, 30, 25, 27), (25, 24, 20, 21), (21, 20, 16, 17), (26, 27, 23, 22), (27, 25, 21, 23), (43, 42, 30, 28), (37, 43, 28, 31), (30, 29, 24, 25), (42, 38, 29, 30), (34, 35, 32, 33), (58, 56, 35, 34), (56, 59, 32, 35), (57, 58, 34, 33), (11, 10, 37, 38), (10, 46, 39, 37), (44, 11, 38, 36), (46, 44, 36, 39), (40, 41, 42, 43), (37, 39, 40, 43), (39, 36, 41, 40), (59, 57, 33, 32), (5, 1, 50, 48), (7, 3, 47, 44), (8, 9, 47, 45), (2, 6, 46, 45), (6, 7, 44, 46), (18, 19, 15, 14), (14, 15, 5, 4), (13, 12, 0, 1), (1, 0, 51, 50), (4, 5, 48, 49), (0, 4, 49, 51), (48, 50, 53, 55), (50, 51, 54, 53), (49, 48, 55, 52), (51, 49, 52, 54), (55, 53, 57, 59), (53, 54, 58, 57), (52, 55, 59, 56), (54, 52, 56, 58)])
_uv = me_cube_003.uv_layers.new(name='UVMap')
_uv.uv.foreach_set('vector', [0.375, 0.1115, 0.625, 0.1115, 0.625, 0.25, 0.375, 0.25, 0.375, 0.25, 0.625, 0.25, 0.625, 0.5, 0.375, 0.5, 0.625, 0.6561, 0.625, 0.6561, 0.625, 0.6561, 0.625, 0.6561, 0.0, 0.0, 0.0, 0.0, 0.0, 0.0, 0.0, 0.0, 0.0, 0.0, 0.0, 0.0, 0.0, 0.0, 0.0, 0.0, 0.375, 0.6561, 0.625, 0.6561, 0.625, 0.6561, 0.375, 0.6561, 0.625, 0.6385, 0.875, 0.6385, 0.875, 0.6561, 0.625, 0.6561, 0.125, 0.6385, 0.375, 0.6385, 0.375, 0.6561, 0.125, 0.6561, 0.625, 0.6385, 0.625, 0.6561, 0.625, 0.6561, 0.625, 0.6385, 0.0, 0.0, 0.0, 0.0, 0.0, 0.0, 0.0, 0.0, 0.375, 0.6561, 0.375, 0.6561, 0.375, 0.6561, 0.375, 0.6561, 0.0, 0.0, 0.0, 0.0, 0.0, 0.0, 0.0, 0.0, 0.375, 0.6561, 0.625, 0.6561, 0.625, 0.6561, 0.375, 0.6561, 0.375, 0.6561, 0.625, 0.6561, 0.625, 0.6561, 0.375, 0.6561, 0.375, 0.6561, 0.375, 0.6561, 0.375, 0.6561, 0.375, 0.6561, 0.0, 0.0, 0.0, 0.0, 0.0, 0.0, 0.0, 0.0, 0.0, 0.0, 0.0, 0.0, 0.0, 0.0, 0.0, 0.0, 0.375, 0.6561, 0.625, 0.6561, 0.625, 0.6561, 0.375, 0.6561, 0.625, 0.6561, 0.625, 0.6561, 0.625, 0.6561, 0.625, 0.6561, 0.625, 0.6561, 0.625, 0.6561, 0.625, 0.6561, 0.625, 0.6561, 0.375, 0.6561, 0.375, 0.6561, 0.375, 0.6561, 0.375, 0.6561, 0.375, 0.6561, 0.625, 0.6561, 0.625, 0.6561, 0.375, 0.6561, 0.375, 0.6561, 0.625, 0.6561, 0.625, 0.6561, 0.375, 0.6561, 0.375, 0.6561, 0.375, 0.6561, 0.375, 0.6561, 0.375, 0.6561, 0.625, 0.6561, 0.625, 0.6561, 0.625, 0.6561, 0.625, 0.6561, 0.625, 0.6561, 0.625, 0.6561, 0.625, 0.6561, 0.625, 0.6561, 0.0, 0.0, 0.0, 0.0, 0.0, 0.0, 0.0, 0.0, 0.0, 0.0, 0.0, 0.0, 0.0, 0.0, 0.0, 0.0, 0.375, 0.6561, 0.375, 0.6561, 0.375, 0.6561, 0.375, 0.6561, 0.625, 0.6561, 0.625, 0.6561, 0.625, 0.6561, 0.625, 0.6561, 0.0, 0.0, 0.0, 0.0, 0.0, 0.0, 0.0, 0.0, 0.375, 0.6561, 0.375, 0.6385, 0.375, 0.6385, 0.375, 0.6561, 0.625, 0.6385, 0.625, 0.6561, 0.625, 0.6561, 0.625, 0.6385, 0.375, 0.6385, 0.625, 0.6385, 0.625, 0.6385, 0.375, 0.6385, 0.375, 0.6385, 0.625, 0.6385, 0.625, 0.6561, 0.375, 0.6561, 0.375, 0.6561, 0.375, 0.6385, 0.375, 0.6385, 0.375, 0.6561, 0.375, 0.6385, 0.625, 0.6385, 0.625, 0.6385, 0.375, 0.6385, 0.375, 0.6561, 0.625, 0.6561, 0.625, 0.6561, 0.375, 0.6561, 0.375, 0.6561, 0.625, 0.6561, 0.625, 0.6561, 0.375, 0.6561, 0.625, 0.5, 0.875, 0.5, 0.875, 0.6385, 0.625, 0.6385, 0.375, 0.09391, 0.625, 0.09391, 0.625, 0.1115, 0.375, 0.1115, 0.125, 0.5, 0.375, 0.5, 0.375, 0.6385, 0.125, 0.6385, 0.375, 0.5, 0.625, 0.5, 0.625, 0.6385, 0.375, 0.6385, 0.375, 0.6561, 0.375, 0.6561, 0.375, 0.6561, 0.375, 0.6561, 0.375, 0.6561, 0.375, 0.6561, 0.375, 0.6561, 0.375, 0.6561, 0.625, 0.6561, 0.625, 0.6561, 0.625, 0.6561, 0.625, 0.6561, 0.625, 0.6561, 0.625, 0.6561, 0.625, 0.6561, 0.625, 0.6561, 0.375, 0.6561, 0.375, 0.6561, 0.375, 0.6561, 0.375, 0.6561, 0.0, 0.0, 0.0, 0.0, 0.0, 0.0, 0.0, 0.0, 0.375, 0.6561, 0.625, 0.6561, 0.625, 0.6561, 0.375, 0.6561, 0.625, 0.6561, 0.625, 0.6561, 0.625, 0.6561, 0.625, 0.6561, 0.375, 0.6561, 0.375, 0.6561, 0.375, 0.6561, 0.375, 0.6561, 0.0, 0.0, 0.0, 0.0, 0.0, 0.0, 0.0, 0.0, 0.375, 0.6561, 0.625, 0.6561, 0.625, 0.6561, 0.375, 0.6561, 0.625, 0.6561, 0.625, 0.6561, 0.625, 0.6561, 0.625, 0.6561, 0.375, 0.6561, 0.375, 0.6561, 0.375, 0.6561, 0.375, 0.6561, 0.0, 0.0, 0.0, 0.0, 0.0, 0.0, 0.0, 0.0])
me_cube_003.update()
me_cube_004 = bpy.data.meshes.new('Cube.004')
me_cube_004.from_pydata([(-1.0, -1.0, -1.0), (-1.0, -1.0, 1.0), (-1.0, 1.0, -1.0), (-1.0, 1.0, 1.0), (1.0, -1.0, -1.0), (1.0, -1.0, 1.0), (1.0, 1.0, -1.0), (1.0, 1.0, 1.0)], [], [(0, 1, 3, 2), (2, 3, 7, 6), (6, 7, 5, 4), (4, 5, 1, 0), (2, 6, 4, 0), (7, 3, 1, 5)])
_uv = me_cube_004.uv_layers.new(name='UVMap')
_uv.uv.foreach_set('vector', [0.375, 0.0, 0.625, 0.0, 0.625, 0.25, 0.375, 0.25, 0.375, 0.25, 0.625, 0.25, 0.625, 0.5, 0.375, 0.5, 0.375, 0.5, 0.625, 0.5, 0.625, 0.75, 0.375, 0.75, 0.375, 0.75, 0.625, 0.75, 0.625, 1.0, 0.375, 1.0, 0.125, 0.5, 0.375, 0.5, 0.375, 0.75, 0.125, 0.75, 0.625, 0.5, 0.875, 0.5, 0.875, 0.75, 0.625, 0.75])
me_cube_004.update()
me_cube_005 = bpy.data.meshes.new('Cube.005')
me_cube_005.from_pydata([(-1.0, -1.0, -1.0), (-1.0, -1.0, 1.0), (-1.0, 1.0, -1.0), (-1.0, 1.0, 1.0), (1.0, -1.0, -1.0), (1.0, -1.0, 1.0), (1.0, 1.0, -1.0), (1.0, 1.0, 1.0)], [], [(0, 1, 3, 2), (2, 3, 7, 6), (6, 7, 5, 4), (4, 5, 1, 0), (2, 6, 4, 0), (7, 3, 1, 5)])
_uv = me_cube_005.uv_layers.new(name='UVMap')
_uv.uv.foreach_set('vector', [0.375, 0.0, 0.625, 0.0, 0.625, 0.25, 0.375, 0.25, 0.375, 0.25, 0.625, 0.25, 0.625, 0.5, 0.375, 0.5, 0.375, 0.5, 0.625, 0.5, 0.625, 0.75, 0.375, 0.75, 0.375, 0.75, 0.625, 0.75, 0.625, 1.0, 0.375, 1.0, 0.125, 0.5, 0.375, 0.5, 0.375, 0.75, 0.125, 0.75, 0.625, 0.5, 0.875, 0.5, 0.875, 0.75, 0.625, 0.75])
me_cube_005.update()
me_cube_006 = bpy.data.meshes.new('Cube.006')
me_cube_006.from_pydata([(-1.0, -1.0, -1.0), (-1.0, -1.0, 1.0), (-1.0, 1.0, -1.0), (-1.0, 1.0, 1.0), (1.0, -1.0, -1.0), (1.0, -1.0, 1.0), (1.0, 1.0, -1.0), (1.0, 1.0, 1.0)], [], [(0, 1, 3, 2), (2, 3, 7, 6), (6, 7, 5, 4), (4, 5, 1, 0), (2, 6, 4, 0), (7, 3, 1, 5)])
_uv = me_cube_006.uv_layers.new(name='UVMap')
_uv.uv.foreach_set('vector', [0.375, 0.0, 0.625, 0.0, 0.625, 0.25, 0.375, 0.25, 0.375, 0.25, 0.625, 0.25, 0.625, 0.5, 0.375, 0.5, 0.375, 0.5, 0.625, 0.5, 0.625, 0.75, 0.375, 0.75, 0.375, 0.75, 0.625, 0.75, 0.625, 1.0, 0.375, 1.0, 0.125, 0.5, 0.375, 0.5, 0.375, 0.75, 0.125, 0.75, 0.625, 0.5, 0.875, 0.5, 0.875, 0.75, 0.625, 0.75])
me_cube_006.update()
me_cube_007 = bpy.data.meshes.new('Cube.007')
me_cube_007.from_pydata([(-1.0, -1.0, -1.0), (-1.0, -1.0, 1.0), (-1.0, 1.0, -1.0), (-1.0, 1.0, 1.0), (1.0, -1.0, -1.0), (1.0, -1.0, 1.0), (1.0, 1.0, -1.0), (1.0, 1.0, 1.0)], [], [(0, 1, 3, 2), (2, 3, 7, 6), (6, 7, 5, 4), (4, 5, 1, 0), (2, 6, 4, 0), (7, 3, 1, 5)])
_uv = me_cube_007.uv_layers.new(name='UVMap')
_uv.uv.foreach_set('vector', [0.375, 0.0, 0.625, 0.0, 0.625, 0.25, 0.375, 0.25, 0.375, 0.25, 0.625, 0.25, 0.625, 0.5, 0.375, 0.5, 0.375, 0.5, 0.625, 0.5, 0.625, 0.75, 0.375, 0.75, 0.375, 0.75, 0.625, 0.75, 0.625, 1.0, 0.375, 1.0, 0.125, 0.5, 0.375, 0.5, 0.375, 0.75, 0.125, 0.75, 0.625, 0.5, 0.875, 0.5, 0.875, 0.75, 0.625, 0.75])
me_cube_007.update()
me_cube_008 = bpy.data.meshes.new('Cube.008')
me_cube_008.from_pydata([(-1.0, -1.0, -1.0), (-1.038, -1.038, -0.8408), (-1.0, 1.0, -1.0), (-1.038, 1.038, -0.8408), (1.0, -1.0, -1.0), (1.038, -1.038, -0.8408), (1.0, 1.0, -1.0), (1.038, 1.038, -0.8408), (0.0, 0.0, 0.734)], [], [(0, 1, 3, 2), (2, 3, 7, 6), (6, 7, 5, 4), (4, 5, 1, 0), (2, 6, 4, 0), (5, 7, 8), (3, 1, 8), (1, 5, 8), (7, 3, 8)])
_uv = me_cube_008.uv_layers.new(name='UVMap')
_uv.uv.foreach_set('vector', [0.375, 0.0, 0.625, 0.0, 0.625, 0.25, 0.375, 0.25, 0.375, 0.25, 0.625, 0.25, 0.625, 0.5, 0.375, 0.5, 0.375, 0.5, 0.625, 0.5, 0.625, 0.75, 0.375, 0.75, 0.375, 0.75, 0.625, 0.75, 0.625, 1.0, 0.375, 1.0, 0.125, 0.5, 0.375, 0.5, 0.375, 0.75, 0.125, 0.75, 0.625, 0.75, 0.625, 0.5, 0.625, 0.75, 0.625, 0.25, 0.625, 0.0, 0.625, 0.25, 0.625, 1.0, 0.625, 0.75, 0.625, 1.0, 0.625, 0.5, 0.625, 0.25, 0.625, 0.5])
me_cube_008.update()
me_cube_009 = bpy.data.meshes.new('Cube.009')
me_cube_009.from_pydata([(-1.0, -1.0, -1.0), (-1.038, -1.038, -0.8408), (-1.0, 1.0, -1.0), (-1.038, 1.038, -0.8408), (1.0, -1.0, -1.0), (1.038, -1.038, -0.8408), (1.0, 1.0, -1.0), (1.038, 1.038, -0.8408), (0.0, 0.0, 0.734)], [], [(0, 1, 3, 2), (2, 3, 7, 6), (6, 7, 5, 4), (4, 5, 1, 0), (2, 6, 4, 0), (5, 7, 8), (3, 1, 8), (1, 5, 8), (7, 3, 8)])
_uv = me_cube_009.uv_layers.new(name='UVMap')
_uv.uv.foreach_set('vector', [0.375, 0.0, 0.625, 0.0, 0.625, 0.25, 0.375, 0.25, 0.375, 0.25, 0.625, 0.25, 0.625, 0.5, 0.375, 0.5, 0.375, 0.5, 0.625, 0.5, 0.625, 0.75, 0.375, 0.75, 0.375, 0.75, 0.625, 0.75, 0.625, 1.0, 0.375, 1.0, 0.125, 0.5, 0.375, 0.5, 0.375, 0.75, 0.125, 0.75, 0.625, 0.75, 0.625, 0.5, 0.625, 0.75, 0.625, 0.25, 0.625, 0.0, 0.625, 0.25, 0.625, 1.0, 0.625, 0.75, 0.625, 1.0, 0.625, 0.5, 0.625, 0.25, 0.625, 0.5])
me_cube_009.update()
me_plane_001 = bpy.data.meshes.new('Plane.001')
me_plane_001.from_pydata([(-0.02446, -0.2111, 0.1907), (-0.02446, -0.2111, 0.6268), (-0.02446, 0.03599, 0.1907), (-0.02446, 0.03599, 0.6268), (0.02879, -0.2111, 0.1907), (0.02879, -0.2111, 0.6268), (0.02879, 0.03599, 0.1907), (0.02879, 0.03599, 0.6268), (0.02879, 0.03599, 0.4087), (0.02879, -0.08755, 0.1907), (0.02879, -0.08755, 0.6268), (0.02879, -0.2111, 0.4087), (0.02879, -0.08755, 0.4087), (0.02879, 0.03599, 0.2997), (0.02879, -0.02578, 0.1907), (0.02879, -0.1493, 0.6268), (0.02879, -0.2111, 0.2997), (0.02879, 0.03599, 0.5178), (0.02879, -0.1493, 0.1907), (0.02879, -0.02578, 0.6268), (0.02879, -0.2111, 0.5178), (0.02879, -0.1493, 0.4087), (0.02879, -0.02578, 0.4087), (0.02879, -0.08755, 0.2997), (0.02879, -0.08755, 0.5178), (0.02879, -0.02578, 0.5178), (0.02879, -0.02578, 0.2997), (0.02879, -0.1493, 0.2997), (0.02879, -0.1493, 0.5178), (0.02879, 0.03599, 0.2452), (0.02879, 0.005108, 0.1907), (0.02879, -0.1802, 0.6268), (0.02879, -0.2111, 0.2452), (0.02879, 0.03599, 0.4633), (0.02879, -0.1184, 0.1907), (0.02879, -0.05666, 0.6268), (0.02879, -0.2111, 0.4633), (0.02879, -0.1802, 0.4087), (0.02879, -0.05666, 0.4087), (0.02879, -0.08755, 0.2452), (0.02879, -0.08755, 0.4633), (0.02879, 0.03599, 0.3542), (0.02879, -0.05666, 0.1907), (0.02879, -0.1184, 0.6268), (0.02879, -0.2111, 0.3542), (0.02879, 0.03599, 0.5723), (0.02879, -0.1802, 0.1907), (0.02879, 0.005108, 0.6268), (0.02879, -0.2111, 0.5723), (0.02879, -0.1184, 0.4087), (0.02879, 0.005108, 0.4087), (0.02879, -0.08755, 0.3542), (0.02879, -0.08755, 0.5723), (0.02879, -0.05666, 0.5178), (0.02879, 0.005108, 0.5178), (0.02879, -0.02578, 0.4633), (0.02879, -0.02578, 0.5723), (0.02879, -0.05666, 0.2997), (0.02879, 0.005108, 0.2997), (0.02879, -0.02578, 0.2452), (0.02879, -0.02578, 0.3542), (0.02879, -0.1802, 0.2997), (0.02879, -0.1184, 0.2997), (0.02879, -0.1493, 0.2452), (0.02879, -0.1493, 0.3542), (0.02879, -0.1802, 0.5178), (0.02879, -0.1184, 0.5178), (0.02879, -0.1493, 0.4633), (0.02879, -0.1493, 0.5723), (0.02879, -0.1184, 0.5723), (0.02879, -0.1184, 0.4633), (0.02879, -0.1802, 0.4633), (0.02879, -0.1184, 0.3542), (0.02879, -0.1184, 0.2452), (0.02879, -0.1802, 0.2452), (0.02879, 0.005108, 0.3542), (0.02879, 0.005108, 0.2452), (0.02879, -0.05666, 0.2452), (0.02879, 0.005108, 0.5723), (0.02879, 0.005108, 0.4633), (0.02879, -0.05666, 0.4633), (0.02879, -0.05666, 0.5723), (0.02879, -0.05666, 0.3542), (0.02879, -0.1802, 0.3542), (0.02879, -0.1802, 0.5723), (0.02879, 0.03599, 0.2179), (0.02879, 0.02055, 0.1907), (0.02879, -0.1956, 0.6268), (0.02879, -0.2111, 0.2179), (0.02879, 0.03599, 0.436), (0.02879, -0.103, 0.1907), (0.02879, -0.0721, 0.6268), (0.02879, -0.2111, 0.436), (0.02879, -0.1956, 0.4087), (0.02879, -0.0721, 0.4087), (0.02879, -0.08755, 0.2179), (0.02879, -0.08755, 0.436), (0.02879, 0.03599, 0.327), (0.02879, -0.04122, 0.1907), (0.02879, -0.1339, 0.6268), (0.02879, -0.2111, 0.327), (0.02879, 0.03599, 0.545), (0.02879, -0.1648, 0.1907), (0.02879, -0.01033, 0.6268), (0.02879, -0.2111, 0.545), (0.02879, -0.1339, 0.4087), (0.02879, -0.01033, 0.4087), (0.02879, -0.08755, 0.327), (0.02879, -0.08755, 0.545), (0.02879, -0.0721, 0.5178), (0.02879, -0.01033, 0.5178), (0.02879, -0.02578, 0.436), (0.02879, -0.02578, 0.545), (0.02879, -0.0721, 0.2997), (0.02879, -0.01033, 0.2997), (0.02879, -0.02578, 0.2179), (0.02879, -0.02578, 0.327), (0.02879, -0.1956, 0.2997), (0.02879, -0.1339, 0.2997), (0.02879, -0.1493, 0.2179), (0.02879, -0.1493, 0.327), (0.02879, -0.1956, 0.5178), (0.02879, -0.1339, 0.5178), (0.02879, -0.1493, 0.436), (0.02879, -0.1493, 0.545), (0.02879, 0.03599, 0.2725), (0.02879, -0.01033, 0.1907), (0.02879, -0.1648, 0.6268), (0.02879, -0.2111, 0.2725), (0.02879, 0.03599, 0.4905), (0.02879, -0.1339, 0.1907), (0.02879, -0.04122, 0.6268), (0.02879, -0.2111, 0.4905), (0.02879, -0.1648, 0.4087), (0.02879, -0.04122, 0.4087), (0.02879, -0.08755, 0.2725), (0.02879, -0.08755, 0.4905), (0.02879, 0.03599, 0.3815), (0.02879, -0.0721, 0.1907), (0.02879, -0.103, 0.6268), (0.02879, -0.2111, 0.3815), (0.02879, 0.03599, 0.5995), (0.02879, -0.1956, 0.1907), (0.02879, 0.02055, 0.6268), (0.02879, -0.2111, 0.5995), (0.02879, -0.103, 0.4087), (0.02879, 0.02055, 0.4087), (0.02879, -0.08755, 0.3815), (0.02879, -0.08755, 0.5995), (0.02879, -0.04122, 0.5178), (0.02879, 0.02055, 0.5178), (0.02879, -0.02578, 0.4905), (0.02879, -0.02578, 0.5995), (0.02879, -0.04122, 0.2997), (0.02879, 0.02055, 0.2997), (0.02879, -0.02578, 0.2725), (0.02879, -0.02578, 0.3815), (0.02879, -0.1648, 0.2997), (0.02879, -0.103, 0.2997), (0.02879, -0.1493, 0.2725), (0.02879, -0.1493, 0.3815), (0.02879, -0.1648, 0.5178), (0.02879, -0.103, 0.5178), (0.02879, -0.1493, 0.4905), (0.02879, -0.1493, 0.5995), (0.02879, -0.1339, 0.5723), (0.02879, -0.103, 0.5723), (0.02879, -0.1184, 0.5995), (0.02879, -0.1339, 0.4633), (0.02879, -0.103, 0.4633), (0.02879, -0.1184, 0.436), (0.02879, -0.1184, 0.4905), (0.02879, -0.1956, 0.4633), (0.02879, -0.1648, 0.4633), (0.02879, -0.1802, 0.436), (0.02879, -0.1802, 0.4905), (0.02879, -0.1339, 0.3542), (0.02879, -0.103, 0.3542), (0.02879, -0.1184, 0.327), (0.02879, -0.1184, 0.3815), (0.02879, -0.1339, 0.2452), (0.02879, -0.103, 0.2452), (0.02879, -0.1184, 0.2179), (0.02879, -0.1184, 0.2725), (0.02879, -0.1956, 0.2452), (0.02879, -0.1648, 0.2452), (0.02879, -0.1802, 0.2179), (0.02879, -0.1802, 0.2725), (0.02879, -0.01033, 0.3542), (0.02879, 0.02055, 0.3542), (0.02879, 0.005108, 0.327), (0.02879, 0.005108, 0.3815), (0.02879, -0.01033, 0.2452), (0.02879, 0.02055, 0.2452), (0.02879, 0.005108, 0.2179), (0.02879, 0.005108, 0.2725), (0.02879, -0.0721, 0.2452), (0.02879, -0.04122, 0.2452), (0.02879, -0.05666, 0.2179), (0.02879, -0.05666, 0.2725), (0.02879, -0.01033, 0.5723), (0.02879, 0.02055, 0.5723), (0.02879, 0.005108, 0.545), (0.02879, 0.005108, 0.5995), (0.02879, -0.01033, 0.4633), (0.02879, 0.02055, 0.4633), (0.02879, 0.005108, 0.436), (0.02879, 0.005108, 0.4905), (0.02879, -0.0721, 0.4633), (0.02879, -0.04122, 0.4633), (0.02879, -0.05666, 0.436), (0.02879, -0.05666, 0.4905), (0.02879, -0.0721, 0.5723), (0.02879, -0.04122, 0.5723), (0.02879, -0.05666, 0.5995), (0.02879, -0.0721, 0.3542), (0.02879, -0.04122, 0.3542), (0.02879, -0.05666, 0.327), (0.02879, -0.05666, 0.3815), (0.02879, -0.1956, 0.3542), (0.02879, -0.1648, 0.3542), (0.02879, -0.1802, 0.327), (0.02879, -0.1802, 0.3815), (0.02879, -0.1956, 0.5723), (0.02879, -0.1648, 0.5723), (0.02879, -0.1802, 0.545), (0.02879, -0.1802, 0.5995), (0.02879, -0.1648, 0.5995), (0.02879, -0.1648, 0.545), (0.02879, -0.1956, 0.545), (0.02879, -0.1648, 0.3815), (0.02879, -0.1648, 0.327), (0.02879, -0.1956, 0.327), (0.02879, -0.04122, 0.3815), (0.02879, -0.04122, 0.327), (0.02879, -0.0721, 0.327), (0.02879, -0.04122, 0.5995), (0.02879, -0.0721, 0.545), (0.02879, -0.04122, 0.4905), (0.02879, -0.04122, 0.436), (0.02879, -0.0721, 0.436), (0.02879, 0.02055, 0.4905), (0.02879, 0.02055, 0.436), (0.02879, -0.01033, 0.436), (0.02879, 0.02055, 0.5995), (0.02879, 0.02055, 0.545), (0.02879, -0.01033, 0.545), (0.02879, -0.04122, 0.2725), (0.02879, -0.04122, 0.2179), (0.02879, -0.0721, 0.2179), (0.02879, 0.02055, 0.2725), (0.02879, 0.02055, 0.2179), (0.02879, -0.01033, 0.2179), (0.02879, 0.02055, 0.3815), (0.02879, 0.02055, 0.327), (0.02879, -0.01033, 0.327), (0.02879, -0.1648, 0.2725), (0.02879, -0.1648, 0.2179), (0.02879, -0.1956, 0.2179), (0.02879, -0.103, 0.2725), (0.02879, -0.103, 0.2179), (0.02879, -0.1339, 0.2179), (0.02879, -0.103, 0.3815), (0.02879, -0.103, 0.327), (0.02879, -0.1339, 0.327), (0.02879, -0.1648, 0.4905), (0.02879, -0.1648, 0.436), (0.02879, -0.1956, 0.436), (0.02879, -0.103, 0.4905), (0.02879, -0.103, 0.436), (0.02879, -0.1339, 0.436), (0.02879, -0.103, 0.5995), (0.02879, -0.103, 0.545), (0.02879, -0.1339, 0.5995), (0.02879, -0.1339, 0.4905), (0.02879, -0.1956, 0.4905), (0.02879, -0.1339, 0.3815), (0.02879, -0.1339, 0.2725), (0.02879, -0.1956, 0.2725), (0.02879, -0.01033, 0.3815), (0.02879, -0.01033, 0.2725), (0.02879, -0.0721, 0.2725), (0.02879, -0.01033, 0.5995), (0.02879, -0.01033, 0.4905), (0.02879, -0.0721, 0.4905), (0.02879, -0.0721, 0.5995), (0.02879, -0.0721, 0.3815), (0.02879, -0.1956, 0.3815), (0.02879, -0.1956, 0.5995)], [], [(0, 1, 3, 2), (2, 3, 7, 141, 45, 101, 17, 129, 33, 89, 8, 137, 41, 97, 13, 125, 29, 85, 6), (288, 87, 5, 144), (4, 88, 32, 128, 16, 100, 44, 140, 11, 92, 36, 132, 20, 104, 48, 144, 5, 1, 0), (2, 6, 86, 30, 126, 14, 98, 42, 138, 9, 90, 34, 130, 18, 102, 46, 142, 4, 0), (7, 3, 1, 5, 87, 31, 127, 15, 99, 43, 139, 10, 91, 35, 131, 19, 103, 47, 143), (287, 93, 11, 140), (286, 94, 12, 147), (285, 91, 10, 148), (284, 109, 24, 136), (283, 110, 25, 151), (282, 103, 19, 152), (281, 113, 23, 135), (280, 114, 26, 155), (279, 106, 22, 156), (278, 117, 16, 128), (277, 118, 27, 159), (276, 105, 21, 160), (275, 121, 20, 132), (274, 122, 28, 163), (273, 99, 15, 164), (271, 139, 43, 167), (270, 168, 67, 123), (269, 169, 70, 170), (268, 162, 66, 171), (267, 172, 36, 92), (266, 173, 71, 174), (265, 161, 65, 175), (264, 176, 64, 120), (263, 177, 72, 178), (262, 145, 49, 179), (261, 180, 63, 119), (260, 181, 73, 182), (259, 158, 62, 183), (258, 184, 32, 88), (257, 185, 74, 186), (256, 157, 61, 187), (255, 188, 60, 116), (254, 189, 75, 190), (253, 146, 50, 191), (252, 192, 59, 115), (251, 193, 76, 194), (250, 154, 58, 195), (249, 196, 39, 95), (248, 197, 77, 198), (247, 153, 57, 199), (246, 200, 56, 112), (245, 201, 78, 202), (244, 143, 47, 203), (243, 204, 55, 111), (242, 205, 79, 206), (241, 150, 54, 207), (240, 208, 40, 96), (239, 209, 80, 210), (238, 149, 53, 211), (237, 212, 52, 108), (236, 131, 35, 214), (235, 215, 51, 107), (234, 216, 82, 217), (233, 134, 38, 218), (232, 219, 44, 100), (231, 220, 83, 221), (230, 133, 37, 222), (229, 223, 48, 104), (228, 224, 84, 225), (227, 127, 31, 226), (224, 227, 226, 84), (68, 164, 227, 224), (164, 15, 127, 227), (161, 228, 225, 65), (28, 124, 228, 161), (124, 68, 224, 228), (121, 229, 104, 20), (65, 225, 229, 121), (225, 84, 223, 229), (220, 230, 222, 83), (64, 160, 230, 220), (160, 21, 133, 230), (157, 231, 221, 61), (27, 120, 231, 157), (120, 64, 220, 231), (117, 232, 100, 16), (61, 221, 232, 117), (221, 83, 219, 232), (216, 233, 218, 82), (60, 156, 233, 216), (156, 22, 134, 233), (153, 234, 217, 57), (26, 116, 234, 153), (116, 60, 216, 234), (113, 235, 107, 23), (57, 217, 235, 113), (217, 82, 215, 235), (213, 236, 214, 81), (56, 152, 236, 213), (152, 19, 131, 236), (109, 237, 108, 24), (209, 238, 211, 80), (55, 151, 238, 209), (151, 25, 149, 238), (134, 239, 210, 38), (22, 111, 239, 134), (111, 55, 209, 239), (94, 240, 96, 12), (38, 210, 240, 94), (210, 80, 208, 240), (205, 241, 207, 79), (33, 129, 241, 205), (129, 17, 150, 241), (146, 242, 206, 50), (8, 89, 242, 146), (89, 33, 205, 242), (106, 243, 111, 22), (50, 206, 243, 106), (206, 79, 204, 243), (201, 244, 203, 78), (45, 141, 244, 201), (141, 7, 143, 244), (150, 245, 202, 54), (17, 101, 245, 150), (101, 45, 201, 245), (110, 246, 112, 25), (54, 202, 246, 110), (202, 78, 200, 246), (197, 247, 199, 77), (59, 155, 247, 197), (155, 26, 153, 247), (98, 248, 198, 42), (14, 115, 248, 98), (115, 59, 197, 248), (138, 249, 95, 9), (42, 198, 249, 138), (198, 77, 196, 249), (193, 250, 195, 76), (29, 125, 250, 193), (125, 13, 154, 250), (86, 251, 194, 30), (6, 85, 251, 86), (85, 29, 193, 251), (126, 252, 115, 14), (30, 194, 252, 126), (194, 76, 192, 252), (189, 253, 191, 75), (41, 137, 253, 189), (137, 8, 146, 253), (154, 254, 190, 58), (13, 97, 254, 154), (97, 41, 189, 254), (114, 255, 116, 26), (58, 190, 255, 114), (190, 75, 188, 255), (185, 256, 187, 74), (63, 159, 256, 185), (159, 27, 157, 256), (102, 257, 186, 46), (18, 119, 257, 102), (119, 63, 185, 257), (142, 258, 88, 4), (46, 186, 258, 142), (186, 74, 184, 258), (181, 259, 183, 73), (39, 135, 259, 181), (135, 23, 158, 259), (90, 260, 182, 34), (9, 95, 260, 90), (95, 39, 181, 260), (130, 261, 119, 18), (34, 182, 261, 130), (182, 73, 180, 261), (177, 262, 179, 72), (51, 147, 262, 177), (147, 12, 145, 262), (158, 263, 178, 62), (23, 107, 263, 158), (107, 51, 177, 263), (118, 264, 120, 27), (62, 178, 264, 118), (178, 72, 176, 264), (173, 265, 175, 71), (67, 163, 265, 173), (163, 28, 161, 265), (133, 266, 174, 37), (21, 123, 266, 133), (123, 67, 173, 266), (93, 267, 92, 11), (37, 174, 267, 93), (174, 71, 172, 267), (169, 268, 171, 70), (40, 136, 268, 169), (136, 24, 162, 268), (145, 269, 170, 49), (12, 96, 269, 145), (96, 40, 169, 269), (105, 270, 123, 21), (49, 170, 270, 105), (170, 70, 168, 270), (166, 271, 167, 69), (52, 148, 271, 166), (148, 10, 139, 271), (24, 108, 272, 162), (108, 52, 166, 272), (165, 273, 164, 68), (69, 167, 273, 165), (167, 43, 99, 273), (168, 274, 163, 67), (70, 171, 274, 168), (171, 66, 122, 274), (172, 275, 132, 36), (71, 175, 275, 172), (175, 65, 121, 275), (176, 276, 160, 64), (72, 179, 276, 176), (179, 49, 105, 276), (180, 277, 159, 63), (73, 183, 277, 180), (183, 62, 118, 277), (184, 278, 128, 32), (74, 187, 278, 184), (187, 61, 117, 278), (188, 279, 156, 60), (75, 191, 279, 188), (191, 50, 106, 279), (192, 280, 155, 59), (76, 195, 280, 192), (195, 58, 114, 280), (196, 281, 135, 39), (77, 199, 281, 196), (199, 57, 113, 281), (200, 282, 152, 56), (78, 203, 282, 200), (203, 47, 103, 282), (204, 283, 151, 55), (79, 207, 283, 204), (207, 54, 110, 283), (208, 284, 136, 40), (80, 211, 284, 208), (211, 53, 109, 284), (212, 285, 148, 52), (81, 214, 285, 212), (214, 35, 91, 285), (215, 286, 147, 51), (82, 218, 286, 215), (218, 38, 94, 286), (219, 287, 140, 44), (83, 222, 287, 219), (222, 37, 93, 287), (223, 288, 144, 48), (84, 226, 288, 223), (226, 31, 87, 288)])
_uv = me_plane_001.uv_layers.new(name='UVMap')
_uv.uv.foreach_set('vector', [0.375, 0.0, 0.625, 0.0, 0.625, 0.25, 0.375, 0.25, 0.375, 0.25, 0.625, 0.25, 0.625, 0.5, 0.6094, 0.5, 0.5938, 0.5, 0.5781, 0.5, 0.5625, 0.5, 0.5469, 0.5, 0.5312, 0.5, 0.5156, 0.5, 0.5, 0.5, 0.4844, 0.5, 0.4688, 0.5, 0.4531, 0.5, 0.4375, 0.5, 0.4219, 0.5, 0.4062, 0.5, 0.3906, 0.5, 0.375, 0.5, 0.6094, 0.7344, 0.625, 0.7344, 0.625, 0.75, 0.6094, 0.75, 0.375, 0.75, 0.3906, 0.75, 0.4062, 0.75, 0.4219, 0.75, 0.4375, 0.75, 0.4531, 0.75, 0.4688, 0.75, 0.4844, 0.75, 0.5, 0.75, 0.5156, 0.75, 0.5312, 0.75, 0.5469, 0.75, 0.5625, 0.75, 0.5781, 0.75, 0.5938, 0.75, 0.6094, 0.75, 0.625, 0.75, 0.625, 1.0, 0.375, 1.0, 0.125, 0.5, 0.375, 0.5, 0.375, 0.5156, 0.375, 0.5312, 0.375, 0.5469, 0.375, 0.5625, 0.375, 0.5781, 0.375, 0.5938, 0.375, 0.6094, 0.375, 0.625, 0.375, 0.6406, 0.375, 0.6562, 0.375, 0.6719, 0.375, 0.6875, 0.375, 0.7031, 0.375, 0.7188, 0.375, 0.7344, 0.375, 0.75, 0.125, 0.75, 0.625, 0.5, 0.875, 0.5, 0.875, 0.75, 0.625, 0.75, 0.625, 0.7344, 0.625, 0.7188, 0.625, 0.7031, 0.625, 0.6875, 0.625, 0.6719, 0.625, 0.6562, 0.625, 0.6406, 0.625, 0.625, 0.625, 0.6094, 0.625, 0.5938, 0.625, 0.5781, 0.625, 0.5625, 0.625, 0.5469, 0.625, 0.5312, 0.625, 0.5156, 0.4844, 0.7344, 0.5, 0.7344, 0.5, 0.75, 0.4844, 0.75, 0.4844, 0.6094, 0.5, 0.6094, 0.5, 0.625, 0.4844, 0.625, 0.6094, 0.6094, 0.625, 0.6094, 0.625, 0.625, 0.6094, 0.625, 0.5469, 0.6094, 0.5625, 0.6094, 0.5625, 0.625, 0.5469, 0.625, 0.5469, 0.5469, 0.5625, 0.5469, 0.5625, 0.5625, 0.5469, 0.5625, 0.6094, 0.5469, 0.625, 0.5469, 0.625, 0.5625, 0.6094, 0.5625, 0.4219, 0.6094, 0.4375, 0.6094, 0.4375, 0.625, 0.4219, 0.625, 0.4219, 0.5469, 0.4375, 0.5469, 0.4375, 0.5625, 0.4219, 0.5625, 0.4844, 0.5469, 0.5, 0.5469, 0.5, 0.5625, 0.4844, 0.5625, 0.4219, 0.7344, 0.4375, 0.7344, 0.4375, 0.75, 0.4219, 0.75, 0.4219, 0.6719, 0.4375, 0.6719, 0.4375, 0.6875, 0.4219, 0.6875, 0.4844, 0.6719, 0.5, 0.6719, 0.5, 0.6875, 0.4844, 0.6875, 0.5469, 0.7344, 0.5625, 0.7344, 0.5625, 0.75, 0.5469, 0.75, 0.5469, 0.6719, 0.5625, 0.6719, 0.5625, 0.6875, 0.5469, 0.6875, 0.6094, 0.6719, 0.625, 0.6719, 0.625, 0.6875, 0.6094, 0.6875, 0.6094, 0.6406, 0.625, 0.6406, 0.625, 0.6562, 0.6094, 0.6562, 0.5156, 0.6719, 0.5312, 0.6719, 0.5312, 0.6875, 0.5156, 0.6875, 0.5156, 0.6406, 0.5312, 0.6406, 0.5312, 0.6562, 0.5156, 0.6562, 0.5469, 0.6406, 0.5625, 0.6406, 0.5625, 0.6562, 0.5469, 0.6562, 0.5156, 0.7344, 0.5312, 0.7344, 0.5312, 0.75, 0.5156, 0.75, 0.5156, 0.7031, 0.5312, 0.7031, 0.5312, 0.7188, 0.5156, 0.7188, 0.5469, 0.7031, 0.5625, 0.7031, 0.5625, 0.7188, 0.5469, 0.7188, 0.4531, 0.6719, 0.4688, 0.6719, 0.4688, 0.6875, 0.4531, 0.6875, 0.4531, 0.6406, 0.4688, 0.6406, 0.4688, 0.6562, 0.4531, 0.6562, 0.4844, 0.6406, 0.5, 0.6406, 0.5, 0.6562, 0.4844, 0.6562, 0.3906, 0.6719, 0.4062, 0.6719, 0.4062, 0.6875, 0.3906, 0.6875, 0.3906, 0.6406, 0.4062, 0.6406, 0.4062, 0.6562, 0.3906, 0.6562, 0.4219, 0.6406, 0.4375, 0.6406, 0.4375, 0.6562, 0.4219, 0.6562, 0.3906, 0.7344, 0.4062, 0.7344, 0.4062, 0.75, 0.3906, 0.75, 0.3906, 0.7031, 0.4062, 0.7031, 0.4062, 0.7188, 0.3906, 0.7188, 0.4219, 0.7031, 0.4375, 0.7031, 0.4375, 0.7188, 0.4219, 0.7188, 0.4531, 0.5469, 0.4688, 0.5469, 0.4688, 0.5625, 0.4531, 0.5625, 0.4531, 0.5156, 0.4688, 0.5156, 0.4688, 0.5312, 0.4531, 0.5312, 0.4844, 0.5156, 0.5, 0.5156, 0.5, 0.5312, 0.4844, 0.5312, 0.3906, 0.5469, 0.4062, 0.5469, 0.4062, 0.5625, 0.3906, 0.5625, 0.3906, 0.5156, 0.4062, 0.5156, 0.4062, 0.5312, 0.3906, 0.5312, 0.4219, 0.5156, 0.4375, 0.5156, 0.4375, 0.5312, 0.4219, 0.5312, 0.3906, 0.6094, 0.4062, 0.6094, 0.4062, 0.625, 0.3906, 0.625, 0.3906, 0.5781, 0.4062, 0.5781, 0.4062, 0.5938, 0.3906, 0.5938, 0.4219, 0.5781, 0.4375, 0.5781, 0.4375, 0.5938, 0.4219, 0.5938, 0.5781, 0.5469, 0.5938, 0.5469, 0.5938, 0.5625, 0.5781, 0.5625, 0.5781, 0.5156, 0.5938, 0.5156, 0.5938, 0.5312, 0.5781, 0.5312, 0.6094, 0.5156, 0.625, 0.5156, 0.625, 0.5312, 0.6094, 0.5312, 0.5156, 0.5469, 0.5312, 0.5469, 0.5312, 0.5625, 0.5156, 0.5625, 0.5156, 0.5156, 0.5312, 0.5156, 0.5312, 0.5312, 0.5156, 0.5312, 0.5469, 0.5156, 0.5625, 0.5156, 0.5625, 0.5312, 0.5469, 0.5312, 0.5156, 0.6094, 0.5312, 0.6094, 0.5312, 0.625, 0.5156, 0.625, 0.5156, 0.5781, 0.5312, 0.5781, 0.5312, 0.5938, 0.5156, 0.5938, 0.5469, 0.5781, 0.5625, 0.5781, 0.5625, 0.5938, 0.5469, 0.5938, 0.5781, 0.6094, 0.5938, 0.6094, 0.5938, 0.625, 0.5781, 0.625, 0.6094, 0.5781, 0.625, 0.5781, 0.625, 0.5938, 0.6094, 0.5938, 0.4531, 0.6094, 0.4688, 0.6094, 0.4688, 0.625, 0.4531, 0.625, 0.4531, 0.5781, 0.4688, 0.5781, 0.4688, 0.5938, 0.4531, 0.5938, 0.4844, 0.5781, 0.5, 0.5781, 0.5, 0.5938, 0.4844, 0.5938, 0.4531, 0.7344, 0.4688, 0.7344, 0.4688, 0.75, 0.4531, 0.75, 0.4531, 0.7031, 0.4688, 0.7031, 0.4688, 0.7188, 0.4531, 0.7188, 0.4844, 0.7031, 0.5, 0.7031, 0.5, 0.7188, 0.4844, 0.7188, 0.5781, 0.7344, 0.5938, 0.7344, 0.5938, 0.75, 0.5781, 0.75, 0.5781, 0.7031, 0.5938, 0.7031, 0.5938, 0.7188, 0.5781, 0.7188, 0.6094, 0.7031, 0.625, 0.7031, 0.625, 0.7188, 0.6094, 0.7188, 0.5938, 0.7031, 0.6094, 0.7031, 0.6094, 0.7188, 0.5938, 0.7188, 0.5938, 0.6875, 0.6094, 0.6875, 0.6094, 0.7031, 0.5938, 0.7031, 0.6094, 0.6875, 0.625, 0.6875, 0.625, 0.7031, 0.6094, 0.7031, 0.5625, 0.7031, 0.5781, 0.7031, 0.5781, 0.7188, 0.5625, 0.7188, 0.5625, 0.6875, 0.5781, 0.6875, 0.5781, 0.7031, 0.5625, 0.7031, 0.5781, 0.6875, 0.5938, 0.6875, 0.5938, 0.7031, 0.5781, 0.7031, 0.5625, 0.7344, 0.5781, 0.7344, 0.5781, 0.75, 0.5625, 0.75, 0.5625, 0.7188, 0.5781, 0.7188, 0.5781, 0.7344, 0.5625, 0.7344, 0.5781, 0.7188, 0.5938, 0.7188, 0.5938, 0.7344, 0.5781, 0.7344, 0.4688, 0.7031, 0.4844, 0.7031, 0.4844, 0.7188, 0.4688, 0.7188, 0.4688, 0.6875, 0.4844, 0.6875, 0.4844, 0.7031, 0.4688, 0.7031, 0.4844, 0.6875, 0.5, 0.6875, 0.5, 0.7031, 0.4844, 0.7031, 0.4375, 0.7031, 0.4531, 0.7031, 0.4531, 0.7188, 0.4375, 0.7188, 0.4375, 0.6875, 0.4531, 0.6875, 0.4531, 0.7031, 0.4375, 0.7031, 0.4531, 0.6875, 0.4688, 0.6875, 0.4688, 0.7031, 0.4531, 0.7031, 0.4375, 0.7344, 0.4531, 0.7344, 0.4531, 0.75, 0.4375, 0.75, 0.4375, 0.7188, 0.4531, 0.7188, 0.4531, 0.7344, 0.4375, 0.7344, 0.4531, 0.7188, 0.4688, 0.7188, 0.4688, 0.7344, 0.4531, 0.7344, 0.4688, 0.5781, 0.4844, 0.5781, 0.4844, 0.5938, 0.4688, 0.5938, 0.4688, 0.5625, 0.4844, 0.5625, 0.4844, 0.5781, 0.4688, 0.5781, 0.4844, 0.5625, 0.5, 0.5625, 0.5, 0.5781, 0.4844, 0.5781, 0.4375, 0.5781, 0.4531, 0.5781, 0.4531, 0.5938, 0.4375, 0.5938, 0.4375, 0.5625, 0.4531, 0.5625, 0.4531, 0.5781, 0.4375, 0.5781, 0.4531, 0.5625, 0.4688, 0.5625, 0.4688, 0.5781, 0.4531, 0.5781, 0.4375, 0.6094, 0.4531, 0.6094, 0.4531, 0.625, 0.4375, 0.625, 0.4375, 0.5938, 0.4531, 0.5938, 0.4531, 0.6094, 0.4375, 0.6094, 0.4531, 0.5938, 0.4688, 0.5938, 0.4688, 0.6094, 0.4531, 0.6094, 0.5938, 0.5781, 0.6094, 0.5781, 0.6094, 0.5938, 0.5938, 0.5938, 0.5938, 0.5625, 0.6094, 0.5625, 0.6094, 0.5781, 0.5938, 0.5781, 0.6094, 0.5625, 0.625, 0.5625, 0.625, 0.5781, 0.6094, 0.5781, 0.5625, 0.6094, 0.5781, 0.6094, 0.5781, 0.625, 0.5625, 0.625, 0.5312, 0.5781, 0.5469, 0.5781, 0.5469, 0.5938, 0.5312, 0.5938, 0.5312, 0.5625, 0.5469, 0.5625, 0.5469, 0.5781, 0.5312, 0.5781, 0.5469, 0.5625, 0.5625, 0.5625, 0.5625, 0.5781, 0.5469, 0.5781, 0.5, 0.5781, 0.5156, 0.5781, 0.5156, 0.5938, 0.5, 0.5938, 0.5, 0.5625, 0.5156, 0.5625, 0.5156, 0.5781, 0.5, 0.5781, 0.5156, 0.5625, 0.5312, 0.5625, 0.5312, 0.5781, 0.5156, 0.5781, 0.5, 0.6094, 0.5156, 0.6094, 0.5156, 0.625, 0.5, 0.625, 0.5, 0.5938, 0.5156, 0.5938, 0.5156, 0.6094, 0.5, 0.6094, 0.5156, 0.5938, 0.5312, 0.5938, 0.5312, 0.6094, 0.5156, 0.6094, 0.5312, 0.5156, 0.5469, 0.5156, 0.5469, 0.5312, 0.5312, 0.5312, 0.5312, 0.5, 0.5469, 0.5, 0.5469, 0.5156, 0.5312, 0.5156, 0.5469, 0.5, 0.5625, 0.5, 0.5625, 0.5156, 0.5469, 0.5156, 0.5, 0.5156, 0.5156, 0.5156, 0.5156, 0.5312, 0.5, 0.5312, 0.5, 0.5, 0.5156, 0.5, 0.5156, 0.5156, 0.5, 0.5156, 0.5156, 0.5, 0.5312, 0.5, 0.5312, 0.5156, 0.5156, 0.5156, 0.5, 0.5469, 0.5156, 0.5469, 0.5156, 0.5625, 0.5, 0.5625, 0.5, 0.5312, 0.5156, 0.5312, 0.5156, 0.5469, 0.5, 0.5469, 0.5156, 0.5312, 0.5312, 0.5312, 0.5312, 0.5469, 0.5156, 0.5469, 0.5938, 0.5156, 0.6094, 0.5156, 0.6094, 0.5312, 0.5938, 0.5312, 0.5938, 0.5, 0.6094, 0.5, 0.6094, 0.5156, 0.5938, 0.5156, 0.6094, 0.5, 0.625, 0.5, 0.625, 0.5156, 0.6094, 0.5156, 0.5625, 0.5156, 0.5781, 0.5156, 0.5781, 0.5312, 0.5625, 0.5312, 0.5625, 0.5, 0.5781, 0.5, 0.5781, 0.5156, 0.5625, 0.5156, 0.5781, 0.5, 0.5938, 0.5, 0.5938, 0.5156, 0.5781, 0.5156, 0.5625, 0.5469, 0.5781, 0.5469, 0.5781, 0.5625, 0.5625, 0.5625, 0.5625, 0.5312, 0.5781, 0.5312, 0.5781, 0.5469, 0.5625, 0.5469, 0.5781, 0.5312, 0.5938, 0.5312, 0.5938, 0.5469, 0.5781, 0.5469, 0.4062, 0.5781, 0.4219, 0.5781, 0.4219, 0.5938, 0.4062, 0.5938, 0.4062, 0.5625, 0.4219, 0.5625, 0.4219, 0.5781, 0.4062, 0.5781, 0.4219, 0.5625, 0.4375, 0.5625, 0.4375, 0.5781, 0.4219, 0.5781, 0.375, 0.5781, 0.3906, 0.5781, 0.3906, 0.5938, 0.375, 0.5938, 0.375, 0.5625, 0.3906, 0.5625, 0.3906, 0.5781, 0.375, 0.5781, 0.3906, 0.5625, 0.4062, 0.5625, 0.4062, 0.5781, 0.3906, 0.5781, 0.375, 0.6094, 0.3906, 0.6094, 0.3906, 0.625, 0.375, 0.625, 0.375, 0.5938, 0.3906, 0.5938, 0.3906, 0.6094, 0.375, 0.6094, 0.3906, 0.5938, 0.4062, 0.5938, 0.4062, 0.6094, 0.3906, 0.6094, 0.4062, 0.5156, 0.4219, 0.5156, 0.4219, 0.5312, 0.4062, 0.5312, 0.4062, 0.5, 0.4219, 0.5, 0.4219, 0.5156, 0.4062, 0.5156, 0.4219, 0.5, 0.4375, 0.5, 0.4375, 0.5156, 0.4219, 0.5156, 0.375, 0.5156, 0.3906, 0.5156, 0.3906, 0.5312, 0.375, 0.5312, 0.375, 0.5, 0.3906, 0.5, 0.3906, 0.5156, 0.375, 0.5156, 0.3906, 0.5, 0.4062, 0.5, 0.4062, 0.5156, 0.3906, 0.5156, 0.375, 0.5469, 0.3906, 0.5469, 0.3906, 0.5625, 0.375, 0.5625, 0.375, 0.5312, 0.3906, 0.5312, 0.3906, 0.5469, 0.375, 0.5469, 0.3906, 0.5312, 0.4062, 0.5312, 0.4062, 0.5469, 0.3906, 0.5469, 0.4688, 0.5156, 0.4844, 0.5156, 0.4844, 0.5312, 0.4688, 0.5312, 0.4688, 0.5, 0.4844, 0.5, 0.4844, 0.5156, 0.4688, 0.5156, 0.4844, 0.5, 0.5, 0.5, 0.5, 0.5156, 0.4844, 0.5156, 0.4375, 0.5156, 0.4531, 0.5156, 0.4531, 0.5312, 0.4375, 0.5312, 0.4375, 0.5, 0.4531, 0.5, 0.4531, 0.5156, 0.4375, 0.5156, 0.4531, 0.5, 0.4688, 0.5, 0.4688, 0.5156, 0.4531, 0.5156, 0.4375, 0.5469, 0.4531, 0.5469, 0.4531, 0.5625, 0.4375, 0.5625, 0.4375, 0.5312, 0.4531, 0.5312, 0.4531, 0.5469, 0.4375, 0.5469, 0.4531, 0.5312, 0.4688, 0.5312, 0.4688, 0.5469, 0.4531, 0.5469, 0.4062, 0.7031, 0.4219, 0.7031, 0.4219, 0.7188, 0.4062, 0.7188, 0.4062, 0.6875, 0.4219, 0.6875, 0.4219, 0.7031, 0.4062, 0.7031, 0.4219, 0.6875, 0.4375, 0.6875, 0.4375, 0.7031, 0.4219, 0.7031, 0.375, 0.7031, 0.3906, 0.7031, 0.3906, 0.7188, 0.375, 0.7188, 0.375, 0.6875, 0.3906, 0.6875, 0.3906, 0.7031, 0.375, 0.7031, 0.3906, 0.6875, 0.4062, 0.6875, 0.4062, 0.7031, 0.3906, 0.7031, 0.375, 0.7344, 0.3906, 0.7344, 0.3906, 0.75, 0.375, 0.75, 0.375, 0.7188, 0.3906, 0.7188, 0.3906, 0.7344, 0.375, 0.7344, 0.3906, 0.7188, 0.4062, 0.7188, 0.4062, 0.7344, 0.3906, 0.7344, 0.4062, 0.6406, 0.4219, 0.6406, 0.4219, 0.6562, 0.4062, 0.6562, 0.4062, 0.625, 0.4219, 0.625, 0.4219, 0.6406, 0.4062, 0.6406, 0.4219, 0.625, 0.4375, 0.625, 0.4375, 0.6406, 0.4219, 0.6406, 0.375, 0.6406, 0.3906, 0.6406, 0.3906, 0.6562, 0.375, 0.6562, 0.375, 0.625, 0.3906, 0.625, 0.3906, 0.6406, 0.375, 0.6406, 0.3906, 0.625, 0.4062, 0.625, 0.4062, 0.6406, 0.3906, 0.6406, 0.375, 0.6719, 0.3906, 0.6719, 0.3906, 0.6875, 0.375, 0.6875, 0.375, 0.6562, 0.3906, 0.6562, 0.3906, 0.6719, 0.375, 0.6719, 0.3906, 0.6562, 0.4062, 0.6562, 0.4062, 0.6719, 0.3906, 0.6719, 0.4688, 0.6406, 0.4844, 0.6406, 0.4844, 0.6562, 0.4688, 0.6562, 0.4688, 0.625, 0.4844, 0.625, 0.4844, 0.6406, 0.4688, 0.6406, 0.4844, 0.625, 0.5, 0.625, 0.5, 0.6406, 0.4844, 0.6406, 0.4375, 0.6406, 0.4531, 0.6406, 0.4531, 0.6562, 0.4375, 0.6562, 0.4375, 0.625, 0.4531, 0.625, 0.4531, 0.6406, 0.4375, 0.6406, 0.4531, 0.625, 0.4688, 0.625, 0.4688, 0.6406, 0.4531, 0.6406, 0.4375, 0.6719, 0.4531, 0.6719, 0.4531, 0.6875, 0.4375, 0.6875, 0.4375, 0.6562, 0.4531, 0.6562, 0.4531, 0.6719, 0.4375, 0.6719, 0.4531, 0.6562, 0.4688, 0.6562, 0.4688, 0.6719, 0.4531, 0.6719, 0.5312, 0.7031, 0.5469, 0.7031, 0.5469, 0.7188, 0.5312, 0.7188, 0.5312, 0.6875, 0.5469, 0.6875, 0.5469, 0.7031, 0.5312, 0.7031, 0.5469, 0.6875, 0.5625, 0.6875, 0.5625, 0.7031, 0.5469, 0.7031, 0.5, 0.7031, 0.5156, 0.7031, 0.5156, 0.7188, 0.5, 0.7188, 0.5, 0.6875, 0.5156, 0.6875, 0.5156, 0.7031, 0.5, 0.7031, 0.5156, 0.6875, 0.5312, 0.6875, 0.5312, 0.7031, 0.5156, 0.7031, 0.5, 0.7344, 0.5156, 0.7344, 0.5156, 0.75, 0.5, 0.75, 0.5, 0.7188, 0.5156, 0.7188, 0.5156, 0.7344, 0.5, 0.7344, 0.5156, 0.7188, 0.5312, 0.7188, 0.5312, 0.7344, 0.5156, 0.7344, 0.5312, 0.6406, 0.5469, 0.6406, 0.5469, 0.6562, 0.5312, 0.6562, 0.5312, 0.625, 0.5469, 0.625, 0.5469, 0.6406, 0.5312, 0.6406, 0.5469, 0.625, 0.5625, 0.625, 0.5625, 0.6406, 0.5469, 0.6406, 0.5, 0.6406, 0.5156, 0.6406, 0.5156, 0.6562, 0.5, 0.6562, 0.5, 0.625, 0.5156, 0.625, 0.5156, 0.6406, 0.5, 0.6406, 0.5156, 0.625, 0.5312, 0.625, 0.5312, 0.6406, 0.5156, 0.6406, 0.5, 0.6719, 0.5156, 0.6719, 0.5156, 0.6875, 0.5, 0.6875, 0.5, 0.6562, 0.5156, 0.6562, 0.5156, 0.6719, 0.5, 0.6719, 0.5156, 0.6562, 0.5312, 0.6562, 0.5312, 0.6719, 0.5156, 0.6719, 0.5938, 0.6406, 0.6094, 0.6406, 0.6094, 0.6562, 0.5938, 0.6562, 0.5938, 0.625, 0.6094, 0.625, 0.6094, 0.6406, 0.5938, 0.6406, 0.6094, 0.625, 0.625, 0.625, 0.625, 0.6406, 0.6094, 0.6406, 0.5625, 0.625, 0.5781, 0.625, 0.5781, 0.6406, 0.5625, 0.6406, 0.5781, 0.625, 0.5938, 0.625, 0.5938, 0.6406, 0.5781, 0.6406, 0.5938, 0.6719, 0.6094, 0.6719, 0.6094, 0.6875, 0.5938, 0.6875, 0.5938, 0.6562, 0.6094, 0.6562, 0.6094, 0.6719, 0.5938, 0.6719, 0.6094, 0.6562, 0.625, 0.6562, 0.625, 0.6719, 0.6094, 0.6719, 0.5312, 0.6719, 0.5469, 0.6719, 0.5469, 0.6875, 0.5312, 0.6875, 0.5312, 0.6562, 0.5469, 0.6562, 0.5469, 0.6719, 0.5312, 0.6719, 0.5469, 0.6562, 0.5625, 0.6562, 0.5625, 0.6719, 0.5469, 0.6719, 0.5312, 0.7344, 0.5469, 0.7344, 0.5469, 0.75, 0.5312, 0.75, 0.5312, 0.7188, 0.5469, 0.7188, 0.5469, 0.7344, 0.5312, 0.7344, 0.5469, 0.7188, 0.5625, 0.7188, 0.5625, 0.7344, 0.5469, 0.7344, 0.4688, 0.6719, 0.4844, 0.6719, 0.4844, 0.6875, 0.4688, 0.6875, 0.4688, 0.6562, 0.4844, 0.6562, 0.4844, 0.6719, 0.4688, 0.6719, 0.4844, 0.6562, 0.5, 0.6562, 0.5, 0.6719, 0.4844, 0.6719, 0.4062, 0.6719, 0.4219, 0.6719, 0.4219, 0.6875, 0.4062, 0.6875, 0.4062, 0.6562, 0.4219, 0.6562, 0.4219, 0.6719, 0.4062, 0.6719, 0.4219, 0.6562, 0.4375, 0.6562, 0.4375, 0.6719, 0.4219, 0.6719, 0.4062, 0.7344, 0.4219, 0.7344, 0.4219, 0.75, 0.4062, 0.75, 0.4062, 0.7188, 0.4219, 0.7188, 0.4219, 0.7344, 0.4062, 0.7344, 0.4219, 0.7188, 0.4375, 0.7188, 0.4375, 0.7344, 0.4219, 0.7344, 0.4688, 0.5469, 0.4844, 0.5469, 0.4844, 0.5625, 0.4688, 0.5625, 0.4688, 0.5312, 0.4844, 0.5312, 0.4844, 0.5469, 0.4688, 0.5469, 0.4844, 0.5312, 0.5, 0.5312, 0.5, 0.5469, 0.4844, 0.5469, 0.4062, 0.5469, 0.4219, 0.5469, 0.4219, 0.5625, 0.4062, 0.5625, 0.4062, 0.5312, 0.4219, 0.5312, 0.4219, 0.5469, 0.4062, 0.5469, 0.4219, 0.5312, 0.4375, 0.5312, 0.4375, 0.5469, 0.4219, 0.5469, 0.4062, 0.6094, 0.4219, 0.6094, 0.4219, 0.625, 0.4062, 0.625, 0.4062, 0.5938, 0.4219, 0.5938, 0.4219, 0.6094, 0.4062, 0.6094, 0.4219, 0.5938, 0.4375, 0.5938, 0.4375, 0.6094, 0.4219, 0.6094, 0.5938, 0.5469, 0.6094, 0.5469, 0.6094, 0.5625, 0.5938, 0.5625, 0.5938, 0.5312, 0.6094, 0.5312, 0.6094, 0.5469, 0.5938, 0.5469, 0.6094, 0.5312, 0.625, 0.5312, 0.625, 0.5469, 0.6094, 0.5469, 0.5312, 0.5469, 0.5469, 0.5469, 0.5469, 0.5625, 0.5312, 0.5625, 0.5312, 0.5312, 0.5469, 0.5312, 0.5469, 0.5469, 0.5312, 0.5469, 0.5469, 0.5312, 0.5625, 0.5312, 0.5625, 0.5469, 0.5469, 0.5469, 0.5312, 0.6094, 0.5469, 0.6094, 0.5469, 0.625, 0.5312, 0.625, 0.5312, 0.5938, 0.5469, 0.5938, 0.5469, 0.6094, 0.5312, 0.6094, 0.5469, 0.5938, 0.5625, 0.5938, 0.5625, 0.6094, 0.5469, 0.6094, 0.5938, 0.6094, 0.6094, 0.6094, 0.6094, 0.625, 0.5938, 0.625, 0.5938, 0.5938, 0.6094, 0.5938, 0.6094, 0.6094, 0.5938, 0.6094, 0.6094, 0.5938, 0.625, 0.5938, 0.625, 0.6094, 0.6094, 0.6094, 0.4688, 0.6094, 0.4844, 0.6094, 0.4844, 0.625, 0.4688, 0.625, 0.4688, 0.5938, 0.4844, 0.5938, 0.4844, 0.6094, 0.4688, 0.6094, 0.4844, 0.5938, 0.5, 0.5938, 0.5, 0.6094, 0.4844, 0.6094, 0.4688, 0.7344, 0.4844, 0.7344, 0.4844, 0.75, 0.4688, 0.75, 0.4688, 0.7188, 0.4844, 0.7188, 0.4844, 0.7344, 0.4688, 0.7344, 0.4844, 0.7188, 0.5, 0.7188, 0.5, 0.7344, 0.4844, 0.7344, 0.5938, 0.7344, 0.6094, 0.7344, 0.6094, 0.75, 0.5938, 0.75, 0.5938, 0.7188, 0.6094, 0.7188, 0.6094, 0.7344, 0.5938, 0.7344, 0.6094, 0.7188, 0.625, 0.7188, 0.625, 0.7344, 0.6094, 0.7344])
me_plane_001.update()

# ---- objects
ob_window = bpy.data.objects.new('Window', me_cube_010)
ob_window_001 = bpy.data.objects.new('Window.001', me_cube_011)
ob_window_002 = bpy.data.objects.new('Window.002', me_cube_012)
ob_plane = bpy.data.objects.new('Plane', me_plane)
ob_ladder = bpy.data.objects.new('Ladder', me_cube_001)
ob_cube = bpy.data.objects.new('Cube', me_cube_002)
ob_cube_001 = bpy.data.objects.new('Cube.001', me_cube)
ob_cube_002 = bpy.data.objects.new('Cube.002', me_cube_003)
ob_cube_003 = bpy.data.objects.new('Cube.003', me_cube_004)
ob_cube_004 = bpy.data.objects.new('Cube.004', me_cube_005)
ob_cube_005 = bpy.data.objects.new('Cube.005', me_cube_006)
ob_cube_006 = bpy.data.objects.new('Cube.006', me_cube_007)
ob_cube_007 = bpy.data.objects.new('Cube.007', me_cube_008)
ob_cube_008 = bpy.data.objects.new('Cube.008', me_cube_009)
ob_door = bpy.data.objects.new('Door', me_plane_001)

# ---- transforms, parenting, visibility, modifiers, constraints
ob_window.location = (-1.466, -1.04, 1.658)
ob_window.scale = (0.8436, 0.1869, 0.2932)
ob_window_001.location = (-2.987, 0.3996, 1.658)
ob_window_001.rotation_euler = (0.0, 0.0, -1.571)
ob_window_001.scale = (0.8436, 0.1869, 0.2932)
ob_window_002.location = (-3.527, 0.3996, 1.658)
ob_window_002.rotation_euler = (0.0, 0.0, -1.571)
ob_window_002.scale = (0.8436, 0.1869, 0.2932)
ob_plane.location = (0.0, 0.0, 0.0)
ob_plane.scale = (2.969, 2.969, 2.969)
ob_ladder.location = (1.964, -4.383, 0.0796)
ob_ladder.scale = (1.0, 0.1458, 0.0719)
_m = ob_ladder.modifiers.new('Array', 'ARRAY')
_m.count = 5
_m.relative_offset_displace = (0.0, 0.9, 0.7)
ob_cube.location = (1.082, -4.441, 0.4523)
ob_cube.scale = (0.0355, 0.0355, 0.3246)
_m = ob_cube.modifiers.new('Array', 'ARRAY')
_m.count = 5
_m.constant_offset_displace = (0.0, 0.0, 0.0)
_m.relative_offset_displace = (0.0, 3.8, 0.16)
_m = ob_cube.modifiers.new('Array.001', 'ARRAY')
_m.relative_offset_displace = (24.9, 0.0, 0.0)
ob_cube_001.location = (2.856, -2.888, 1.184)
ob_cube_001.scale = (0.1746, 1.854, 0.02547)
ob_cube_002.location = (-2.787, -2.888, 1.184)
ob_cube_002.scale = (0.1746, 1.854, 0.02547)
ob_cube_003.location = (-2.773, -1.291, 0.868)
ob_cube_003.scale = (0.08508, 0.08508, 0.3005)
_m = ob_cube_003.modifiers.new('Array', 'ARRAY')
_m.count = 3
_m.relative_offset_displace = (0.0, -3.8, 0.0)
ob_cube_004.location = (-2.671, -3.121, 1.559)
ob_cube_004.scale = (0.2145, 0.2145, 1.003)
_m = ob_cube_004.modifiers.new('Array', 'ARRAY')
_m.count = 3
_m.relative_offset_displace = (6.4, 0.0, 0.0)
ob_cube_005.location = (-2.22, -3.202, 0.868)
ob_cube_005.scale = (0.08508, 0.08508, 0.3005)
_m = ob_cube_005.modifiers.new('Array', 'ARRAY')
_m.count = 5
_m.relative_offset_displace = (4.5, 0.0, 0.0)
ob_cube_006.location = (2.83, -1.291, 0.868)
ob_cube_006.scale = (0.08508, 0.08508, 0.3005)
_m = ob_cube_006.modifiers.new('Array', 'ARRAY')
_m.count = 3
_m.relative_offset_displace = (0.0, -3.8, 0.0)
ob_cube_007.location = (0.0, 1.113, 3.566)
ob_cube_007.scale = (3.574, 4.947, 1.0)
ob_cube_008.location = (1.955, -4.466, 2.916)
ob_cube_008.scale = (1.248, 1.346, 0.3493)
ob_door.location = (0.0, 0.0, 0.0)
ob_door.scale = (2.969, 2.969, 2.969)

# ---- collection membership
scene.collection.objects.link(ob_window)
scene.collection.objects.link(ob_window_001)
scene.collection.objects.link(ob_window_002)
col_collection.objects.link(ob_plane)
col_collection.objects.link(ob_ladder)
col_collection.objects.link(ob_cube)
col_collection.objects.link(ob_cube_001)
col_collection.objects.link(ob_cube_002)
col_collection.objects.link(ob_cube_003)
col_collection.objects.link(ob_cube_004)
col_collection.objects.link(ob_cube_005)
col_collection.objects.link(ob_cube_006)
col_collection.objects.link(ob_cube_007)
col_collection.objects.link(ob_cube_008)
col_collection.objects.link(ob_door)

# ---- scene / render settings (as saved in the file)
scene.frame_start = 1; scene.frame_end = 250; scene.frame_set(1)
scene.render.engine = 'BLENDER_EEVEE_NEXT'
scene.cycles.sampling_pattern = 'TABULATED_SOBOL'
scene.cycles.use_light_tree = False
scene.view_settings.view_transform = 'Filmic'
bpy.context.view_layer.update()

# ---- added for rendering (the .blend has no active camera and no usable light): camera, sun
cam_auto = bpy.data.cameras.new('AutoCamera')
cam_auto.lens = 50.0
cam_auto.sensor_width = 36.0
cam_auto.clip_end = 1000.0
ob_auto_camera = bpy.data.objects.new('AutoCamera', cam_auto)
scene.collection.objects.link(ob_auto_camera)
ob_auto_camera.location = (13.7295, -16.2832, 13.1335)
ob_auto_camera.rotation_euler = (1.09748, -7.21219e-08, 0.694738)
scene.camera = ob_auto_camera
light_auto_sun = bpy.data.lights.new('AutoSun', 'SUN')
light_auto_sun.energy = 3.0
light_auto_sun.angle = 0.0523599
ob_auto_sun = bpy.data.objects.new('AutoSun', light_auto_sun)
scene.collection.objects.link(ob_auto_sun)
ob_auto_sun.rotation_euler = (0.872665, 0.174533, 0.523599)
bpy.context.view_layer.update()
